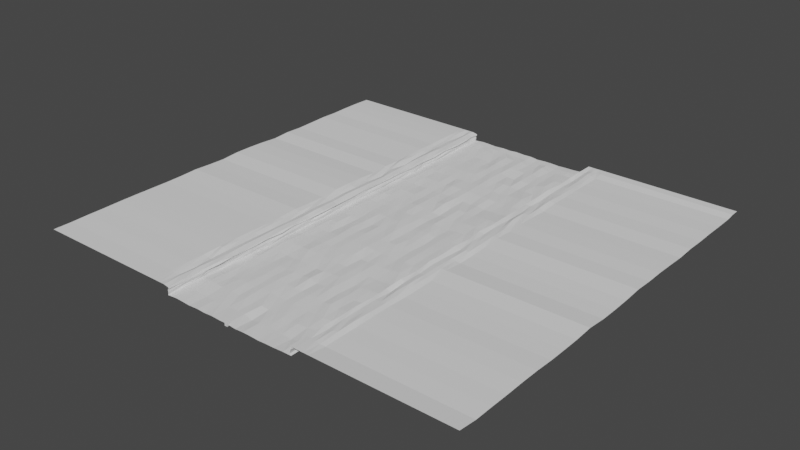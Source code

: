 # Source: flatLong.blend  (saved by Blender 2.90.8; exported with 4.5.12 LTS)
import bpy
from mathutils import Matrix  # noqa: F401  (used for matrix-valued properties, if any)

bpy.ops.wm.read_factory_settings(use_empty=True)
scene = bpy.context.scene
scene.name = 'Scene'

# ---- collections
col_collection = bpy.data.collections.new('Collection'); scene.collection.children.link(col_collection)

# ---- world
world_world = bpy.data.worlds.new('World'); scene.world = world_world
world_world.use_nodes = True; world_world.node_tree.nodes.clear()
_N = world_world.node_tree.nodes; _L = world_world.node_tree.links
n0 = _N.new('ShaderNodeOutputWorld'); n0.name = 'World Output'; n0.location = (300, 300)
n1 = _N.new('ShaderNodeBackground'); n1.name = 'Background'; n1.location = (10, 300)
n1.inputs[0].default_value = (0.05088, 0.05088, 0.05088, 1.0)
_L.new(n1.outputs[0], n0.inputs[0])
n0.is_active_output = True
world_world.color = (0.05088, 0.05088, 0.05088)
world_world.use_sun_shadow = False
world_world.sun_shadow_jitter_overblur = 0.0

# ---- meshes
me_cube_001 = bpy.data.meshes.new('Cube.001')
me_cube_001.from_pydata([(-1.0, -1.0, -1.0), (-1.0, -1.0, 1.0), (-1.0, 1.0, -1.0), (-1.0, 1.0, 1.0), (1.0, -1.0, -1.0), (1.0, -1.0, 1.0), (1.0, 1.0, -1.0), (1.0, 1.0, 1.0)], [], [(0, 1, 3, 2), (2, 3, 7, 6), (6, 7, 5, 4), (4, 5, 1, 0), (2, 6, 4, 0), (7, 3, 1, 5)])
_uv = me_cube_001.uv_layers.new(name='UVMap')
_uv.uv.foreach_set('vector', [0.375, 0.0, 0.625, 0.0, 0.625, 0.25, 0.375, 0.25, 0.375, 0.25, 0.625, 0.25, 0.625, 0.5, 0.375, 0.5, 0.375, 0.5, 0.625, 0.5, 0.625, 0.75, 0.375, 0.75, 0.375, 0.75, 0.625, 0.75, 0.625, 1.0, 0.375, 1.0, 0.125, 0.5, 0.375, 0.5, 0.375, 0.75, 0.125, 0.75, 0.625, 0.5, 0.875, 0.5, 0.875, 0.75, 0.625, 0.75])
me_cube_001.use_remesh_fix_poles = True
me_cube_001.use_remesh_preserve_attributes = False
me_cube_001.use_mirror_x = True
me_cube_001.update()
me_plane_001 = bpy.data.meshes.new('Plane.001')
me_plane_001.from_pydata([(50.18, -303.9, 0.1691), (-50.14, -303.9, 4.894), (-63.44, -303.9, 5.68), (49.5, -303.9, 6.171), (-50.87, -303.9, -0.5454), (63.1, -303.9, 6.171), (56.55, -303.9, 6.171), (-57.27, -303.9, 5.68), (0.0, -303.9, 0.0), (24.57, -303.9, -0.681), (-53.87, -303.9, 5.68), (-60.67, -303.9, 5.68), (52.73, -303.9, 6.171), (59.58, -303.9, 6.171), (-24.97, -303.9, -0.007922), (30.27, -303.9, -0.4052), (37.18, -303.9, -0.292), (43.67, -303.9, 0.1162), (6.199, -303.9, -0.7279), (12.58, -303.9, -0.3395), (18.18, -303.9, -0.3658), (-18.99, -303.9, -0.3053), (-12.84, -303.9, 0.1388), (-6.22, -303.9, -0.1648), (-43.73, -303.9, 0.07857), (-38.17, -303.9, -0.1235), (-32.3, -303.9, -0.4516), (50.18, 0.0, 0.1691), (-50.14, 0.0, 4.894), (-63.44, 0.0, 5.68), (49.5, 0.0, 6.171), (-50.87, 0.0, -0.5454), (63.1, 0.0, 6.171), (56.55, 0.0, 6.171), (-57.27, 0.0, 5.68), (0.0, 0.0, 0.0), (24.57, 0.0, -0.681), (-53.87, 0.0, 5.68), (-60.67, 0.0, 5.68), (52.73, 0.0, 6.171), (59.58, 0.0, 6.171), (-24.97, 0.0, -0.007922), (30.27, 0.0, -0.4052), (37.18, 0.0, -0.292), (43.67, 0.0, 0.1162), (6.199, 0.0, -0.7279), (12.58, 0.0, -0.3395), (18.18, 0.0, -0.3658), (-18.99, 0.0, -0.3053), (-12.84, 0.0, 0.1388), (-6.22, 0.0, -0.1648), (-43.73, 0.0, 0.07857), (-38.17, 0.0, -0.1235), (-32.3, 0.0, -0.4516), (-12.72, -13.13, 0.2242), (-12.65, -27.26, 0.2734), (-12.37, -40.11, -0.04284), (-13.29, -52.26, 0.05844), (-13.34, -65.67, -0.2124), (-13.34, -79.54, 0.6749), (-13.22, -92.38, -0.4579), (-12.92, -105.6, 0.1488), (-12.69, -119.1, 0.6609), (-12.85, -132.0, 0.06557), (-12.61, -146.2, 0.02041), (-12.77, -158.6, 0.03221), (-12.85, -171.8, 0.1212), (-12.73, -185.1, 0.1479), (-12.99, -197.8, -0.06449), (-12.77, -211.9, -0.4658), (-12.79, -225.2, -0.258), (-12.48, -238.0, 0.2614), (-13.27, -250.9, 0.3272), (-13.24, -264.7, 0.232), (-12.55, -277.1, 0.2614), (-13.48, -290.5, -0.5445), (-19.07, -290.6, -0.01149), (-18.76, -277.5, -0.6228), (-18.34, -265.0, -0.1557), (-19.04, -251.1, -0.1827), (-18.96, -237.8, -0.2472), (-19.55, -224.9, 0.1741), (-19.08, -211.5, -0.04387), (-18.61, -198.4, -0.4141), (-18.99, -185.0, -0.2899), (-19.35, -172.2, -0.3929), (-18.63, -158.4, -0.949), (-18.48, -144.9, 0.009857), (-19.05, -132.3, -0.5635), (-18.88, -118.6, -0.1378), (-18.93, -105.8, -0.4099), (-19.49, -92.58, -0.5068), (-19.03, -79.63, -0.5534), (-18.99, -66.07, -0.3051), (-18.43, -52.28, 0.1875), (-18.98, -39.65, -0.3053), (-18.68, -26.81, -1.002), (-18.36, -12.76, -0.1815), (0.6038, -13.6, 0.4094), (0.318, -26.5, 0.3939), (-0.4915, -39.36, -0.02958), (-0.3623, -53.07, 0.4945), (0.006143, -66.06, 0.2222), (0.6342, -79.33, 0.2804), (0.3441, -93.0, 0.2009), (-0.1139, -105.5, 0.6411), (0.3825, -119.4, -0.5451), (0.5909, -132.2, -0.09649), (0.01719, -144.5, -0.0625), (-0.05201, -159.2, 0.5798), (0.02827, -171.9, -0.006133), (-0.4627, -184.8, 0.06849), (-0.02971, -198.2, -0.01185), (-0.1501, -211.7, -0.48), (-0.01677, -225.1, -0.3105), (0.586, -237.5, 0.6982), (0.5247, -251.0, -0.1265), (0.3201, -264.2, -0.6397), (0.6651, -277.8, 0.1956), (-0.4222, -290.4, -0.09421), (-6.174, -290.5, -0.2406), (-5.906, -277.0, -0.3213), (-6.071, -263.9, 0.1141), (-5.769, -250.5, -0.1982), (-5.834, -237.5, -0.491), (-6.205, -225.2, -0.856), (-5.887, -211.2, -0.1216), (-6.13, -198.5, -0.07028), (-6.524, -185.1, 0.1085), (-6.276, -171.0, -0.1811), (-6.717, -158.5, -0.1752), (-6.52, -145.0, 0.547), (-6.632, -132.5, -0.05066), (-6.135, -118.5, 0.01749), (-6.061, -106.4, -0.4613), (-6.17, -92.51, -0.09319), (-5.362, -78.89, 0.06459), (-6.123, -66.02, -0.1352), (-6.58, -53.16, -0.4611), (-7.046, -40.06, -0.03075), (-6.194, -26.12, -0.5169), (-5.57, -13.96, -0.05049), (-24.67, -12.83, -0.5919), (-25.57, -26.54, -0.3432), (-25.01, -39.61, -0.05449), (-24.89, -52.84, 0.01533), (-24.84, -65.86, 0.0305), (-24.88, -79.17, -0.2319), (-25.03, -92.48, -0.07017), (-25.64, -106.0, -0.04058), (-25.04, -118.7, -0.424), (-24.73, -132.0, -0.1074), (-24.91, -145.3, -0.06692), (-24.91, -158.7, 0.1082), (-25.88, -171.6, 0.05818), (-24.89, -185.7, 0.003896), (-25.44, -199.1, -0.07936), (-24.96, -212.0, 0.6222), (-24.85, -225.0, -0.5995), (-25.21, -237.6, -0.04003), (-24.26, -250.8, 0.1428), (-25.04, -264.4, 0.006805), (-24.93, -277.5, -0.005067), (-24.96, -290.7, -0.1647), (-32.13, -290.7, -0.5875), (-32.93, -277.9, -0.1076), (-32.24, -263.7, -0.0787), (-32.21, -251.2, -0.5072), (-32.19, -237.7, -0.4151), (-32.33, -224.6, -0.8862), (-31.88, -211.3, -0.2782), (-32.38, -197.8, -0.4485), (-32.96, -184.3, -0.7224), (-32.69, -172.1, -1.247), (-31.55, -158.7, -0.6799), (-32.26, -145.5, -0.4773), (-32.29, -132.0, -0.4437), (-32.09, -118.4, -0.1097), (-32.4, -105.5, -0.02538), (-32.45, -92.34, -0.7383), (-31.76, -79.32, 0.2516), (-32.23, -66.1, -0.5266), (-32.34, -52.34, 0.1377), (-32.37, -39.54, -0.4418), (-32.67, -26.37, -0.5518), (-32.67, -13.2, 0.1774), (-50.92, -13.03, -0.1134), (-51.12, -26.2, -0.257), (-51.23, -40.23, -0.7663), (-50.59, -53.62, -0.2608), (-51.72, -65.94, -0.8756), (-50.33, -79.46, -0.6301), (-50.9, -92.41, -0.5586), (-51.52, -105.9, -0.7498), (-50.77, -119.0, -0.4914), (-50.8, -132.1, -0.4212), (-50.61, -145.2, -0.7864), (-50.9, -158.5, -0.5522), (-50.64, -172.3, -0.8758), (-50.96, -185.0, -0.5161), (-51.11, -198.5, -0.8898), (-50.8, -211.5, -0.6069), (-50.69, -224.8, -1.493), (-50.94, -237.9, -0.6339), (-50.95, -251.1, -0.4502), (-51.24, -264.1, -0.707), (-51.0, -278.2, 0.05012), (-50.54, -290.4, 0.1839), (-43.87, -13.08, 0.04292), (-43.64, -27.27, -0.1125), (-43.27, -39.95, -0.06283), (-43.24, -53.44, -0.2896), (-43.29, -65.36, 0.5874), (-43.8, -79.11, 0.08556), (-44.5, -92.92, 0.5065), (-43.61, -105.3, 0.008472), (-43.11, -118.9, 0.8091), (-43.68, -132.2, 0.0453), (-44.55, -144.9, 0.3565), (-42.92, -158.6, -0.2438), (-43.69, -171.8, 0.0444), (-43.75, -185.0, 0.09642), (-43.78, -198.1, -0.1291), (-44.42, -211.9, 0.5611), (-44.27, -224.9, 0.2181), (-43.99, -237.6, 0.1552), (-43.89, -250.9, -0.6258), (-43.17, -264.5, 0.1994), (-43.47, -278.0, 0.5842), (-43.48, -291.2, -0.1566), (-38.47, -12.81, -0.3055), (-38.08, -26.44, -0.1985), (-38.54, -40.36, 0.0631), (-38.16, -52.85, -0.1099), (-38.17, -66.1, -0.1288), (-37.44, -79.1, 0.06059), (-38.24, -92.43, -0.2833), (-38.12, -105.7, 0.4607), (-38.26, -118.9, -0.02076), (-38.13, -132.2, -0.1667), (-38.2, -144.7, -0.1988), (-38.18, -158.7, -0.1847), (-38.19, -171.5, 0.1187), (-38.21, -185.4, -0.6009), (-38.23, -198.2, -0.285), (-38.26, -211.3, -0.07102), (-37.7, -224.7, -0.09571), (-37.83, -238.6, -0.4913), (-38.25, -251.3, -0.3482), (-38.17, -264.6, -0.7443), (-38.28, -277.5, 0.2506), (-38.57, -290.6, -0.1214), (-50.21, -291.2, 5.453), (-50.93, -277.3, 4.927), (-50.46, -264.2, 5.1), (-49.5, -251.3, 4.375), (-49.95, -237.4, 4.766), (-50.25, -224.7, 4.816), (-50.43, -211.1, 5.155), (-50.26, -198.9, 5.278), (-50.7, -184.5, 4.332), (-50.11, -171.7, 4.816), (-49.8, -159.2, 4.32), (-49.58, -145.8, 4.289), (-50.11, -132.1, 4.694), (-50.01, -119.0, 4.967), (-50.15, -105.8, 4.843), (-49.9, -93.24, 5.178), (-50.17, -79.27, 4.911), (-50.11, -66.78, 5.309), (-50.3, -52.71, 4.786), (-50.0, -40.26, 5.12), (-49.89, -26.27, 5.042), (-50.31, -13.27, 4.848), (49.69, -13.05, 0.3611), (50.72, -26.53, 0.01196), (50.57, -39.58, 0.6043), (50.19, -52.82, 0.1885), (49.98, -66.34, 0.06438), (50.89, -79.34, -0.3255), (49.96, -92.28, -0.5712), (49.33, -106.2, 0.1093), (50.18, -118.9, 0.1859), (50.21, -132.1, 0.1339), (50.15, -145.5, 0.2549), (50.19, -158.4, -0.1244), (49.74, -172.1, -0.5159), (49.94, -184.7, 0.03949), (50.14, -198.2, 0.06975), (49.79, -211.5, 0.8233), (50.3, -224.5, -0.3327), (50.26, -237.6, -0.1758), (50.5, -251.3, 0.01831), (49.8, -264.5, 0.2325), (50.38, -277.2, 0.06642), (50.18, -290.7, 0.193), (43.57, -290.7, 0.1571), (43.26, -276.9, -0.1494), (43.51, -263.8, 0.0247), (43.86, -250.9, 0.4157), (43.67, -237.4, -0.6179), (43.51, -224.7, 0.1608), (43.5, -211.5, 0.09798), (43.3, -198.0, -0.707), (43.61, -185.5, 0.08036), (44.4, -171.4, 0.4838), (44.15, -158.4, 0.1284), (43.55, -144.9, -0.4799), (43.24, -131.7, 0.7819), (43.69, -118.9, 0.1266), (43.83, -105.9, 0.6324), (43.82, -92.91, 0.1764), (43.12, -79.39, -0.1495), (43.73, -66.48, -0.5395), (43.56, -52.69, 0.2738), (43.62, -39.6, 0.06526), (43.66, -26.02, 0.5438), (43.48, -13.31, 0.0323), (25.15, -13.5, -0.6585), (23.86, -26.49, -0.612), (24.79, -39.24, -0.7973), (24.33, -52.69, -1.071), (24.69, -65.67, -0.5998), (24.21, -79.08, -0.6234), (24.22, -93.14, -1.176), (25.34, -105.8, -0.5424), (24.27, -119.2, -0.3581), (24.23, -132.5, -1.152), (24.03, -146.1, -0.9781), (25.02, -158.4, -0.9207), (23.76, -172.0, -1.04), (24.36, -184.9, -0.9791), (24.46, -198.7, -0.513), (24.79, -211.6, -0.9204), (25.04, -225.1, -1.31), (24.67, -237.8, -0.7103), (25.03, -251.7, -0.3445), (24.85, -264.3, -0.5545), (24.92, -277.7, -0.6995), (25.07, -290.4, -0.621), (18.65, -289.9, -0.6363), (18.42, -277.5, -0.2088), (17.97, -264.7, -0.4591), (18.45, -251.5, -0.2266), (17.88, -237.4, 0.3107), (18.32, -223.9, -0.2279), (17.74, -211.3, -0.6492), (18.18, -198.2, -0.3667), (17.74, -185.2, -0.3901), (17.98, -171.0, -0.6819), (18.21, -158.5, -0.3709), (18.05, -145.6, 0.1102), (18.17, -132.8, -0.8639), (18.92, -119.0, -0.9204), (18.28, -106.0, -0.5025), (18.22, -92.28, -0.3785), (18.44, -78.84, -0.1266), (18.13, -66.79, -0.7908), (17.75, -53.07, -0.3493), (18.23, -40.42, 0.05711), (17.83, -25.56, -0.416), (17.94, -13.01, 0.3524), (-54.2, -12.91, 5.861), (-53.89, -26.44, 5.657), (-53.94, -39.68, 5.474), (-53.72, -53.06, 6.361), (-54.68, -65.77, 5.836), (-53.51, -79.29, 6.403), (-53.83, -92.52, 5.702), (-53.26, -106.0, 5.67), (-53.93, -118.9, 5.493), (-53.82, -132.1, 5.72), (-53.85, -145.8, 5.956), (-54.35, -157.9, 5.141), (-53.71, -172.0, 5.748), (-53.35, -185.7, 5.631), (-53.82, -198.5, 5.609), (-54.37, -211.7, 5.583), (-53.87, -224.6, 5.676), (-54.06, -238.0, 5.53), (-53.32, -250.9, 5.5), (-53.95, -263.9, 5.251), (-53.86, -277.5, 5.927), (-54.83, -290.5, 5.528), (-57.24, -290.8, 4.865), (-56.94, -277.5, 4.454), (-57.54, -264.9, 4.587), (-57.63, -250.8, 4.843), (-57.25, -237.9, 4.864), (-57.4, -224.1, 4.671), (-57.13, -211.6, 4.779), (-56.62, -197.9, 5.055), (-58.05, -184.8, 4.457), (-57.33, -171.7, 5.093), (-57.41, -158.5, 4.677), (-58.03, -144.9, 4.773), (-57.24, -132.0, 5.024), (-57.71, -119.1, 4.693), (-56.89, -105.2, 4.134), (-58.01, -92.63, 5.138), (-56.57, -79.25, 4.288), (-57.69, -66.33, 4.511), (-57.37, -52.71, 4.936), (-57.67, -39.76, 5.0), (-58.1, -26.31, 5.101), (-57.17, -13.24, 4.693), (30.22, -13.21, -0.4654), (30.01, -26.4, -0.6705), (30.39, -39.64, -0.4247), (30.14, -53.08, -0.4173), (30.44, -65.71, -0.2083), (31.08, -79.14, -0.7469), (29.84, -92.47, -0.963), (30.11, -105.3, -0.1623), (29.91, -119.4, -0.003255), (30.72, -131.7, -0.5997), (29.74, -145.2, -0.4334), (30.25, -158.4, -0.2845), (30.42, -172.3, -0.3153), (30.28, -184.8, -0.3965), (30.33, -198.2, -0.4384), (31.0, -211.6, -1.002), (29.78, -224.8, -0.6594), (30.33, -237.7, -0.4129), (30.39, -251.5, 0.3989), (30.28, -264.2, -0.4098), (29.81, -278.2, -0.2355), (30.47, -290.8, -0.6801), (37.32, -13.07, -0.1854), (37.79, -26.53, 0.3712), (36.94, -39.16, 0.3272), (36.96, -52.5, -0.6549), (36.81, -65.94, 0.5096), (37.91, -79.75, 0.01883), (37.57, -93.07, -0.5929), (37.33, -105.2, 0.1691), (36.79, -119.4, 0.3922), (37.19, -132.1, -0.3009), (37.1, -145.4, -0.2944), (37.4, -158.6, -0.131), (37.03, -171.7, -0.3346), (37.24, -185.3, -0.6189), (37.2, -197.6, 0.1247), (36.91, -211.7, -0.6915), (37.17, -224.6, -0.3311), (37.08, -238.6, -0.6257), (36.55, -251.4, -0.3554), (37.0, -264.8, 0.3009), (37.2, -277.5, -0.2206), (37.56, -290.9, -1.085), (-60.69, -13.53, 5.716), (-60.79, -26.36, 5.354), (-60.35, -39.71, 5.006), (-60.62, -53.19, 5.621), (-60.22, -66.18, 5.515), (-60.78, -79.85, 6.27), (-60.43, -92.73, 5.001), (-60.57, -105.8, 5.405), (-60.44, -119.1, 5.029), (-60.19, -132.6, 5.876), (-60.12, -145.7, 5.413), (-60.72, -158.3, 5.599), (-60.45, -171.6, 5.137), (-59.81, -185.2, 5.792), (-60.75, -198.3, 5.632), (-60.59, -210.7, 5.909), (-60.73, -224.6, 5.53), (-60.62, -237.9, 5.511), (-60.99, -251.4, 6.361), (-60.29, -264.0, 4.75), (-60.64, -277.5, 5.468), (-60.67, -290.6, 5.468), (-63.44, -290.0, 5.618), (-63.44, -277.2, 5.889), (-63.44, -264.6, 5.927), (-63.44, -251.0, 6.146), (-63.44, -238.2, 6.194), (-63.44, -223.8, 6.096), (-63.44, -210.6, 5.988), (-63.44, -199.0, 6.145), (-63.44, -184.6, 6.598), (-63.44, -171.7, 6.0), (-63.44, -158.5, 5.679), (-63.44, -144.9, 6.594), (-63.44, -131.6, 6.506), (-63.44, -119.1, 6.109), (-63.44, -105.7, 5.25), (-63.44, -92.38, 6.034), (-63.44, -78.83, 5.547), (-63.44, -65.85, 5.843), (-63.44, -52.08, 6.171), (-63.44, -38.99, 5.851), (-63.44, -26.5, 6.126), (-63.44, -13.92, 6.088), (6.672, -13.84, -0.7626), (6.212, -26.68, -0.1326), (6.165, -39.69, -0.7684), (6.183, -53.09, -0.56), (6.105, -66.17, 0.009095), (5.984, -79.13, -0.1355), (6.21, -92.52, -0.7178), (6.013, -106.0, -1.06), (6.421, -119.1, -1.365), (5.9, -131.9, -0.8724), (6.122, -145.3, -0.8452), (6.139, -158.5, -0.7531), (6.304, -171.8, -0.07071), (6.837, -185.1, -0.2701), (6.408, -197.8, -1.266), (6.058, -211.8, -0.7907), (6.9, -224.5, -0.2494), (6.325, -238.2, -0.9575), (6.248, -251.1, -0.666), (6.178, -264.1, -0.7751), (6.187, -277.5, -0.7081), (5.985, -290.7, -1.605), (56.09, -12.64, 6.472), (56.65, -25.75, 5.907), (56.75, -39.79, 5.815), (56.3, -53.07, 5.679), (56.71, -65.77, 5.893), (57.2, -79.41, 5.237), (56.03, -92.13, 6.157), (56.48, -105.6, 6.819), (57.03, -119.6, 5.994), (55.97, -132.1, 5.971), (56.19, -145.0, 5.789), (57.39, -158.5, 6.253), (56.76, -171.8, 6.001), (56.57, -184.9, 6.079), (56.54, -198.2, 5.865), (56.72, -210.6, 6.375), (56.18, -224.6, 6.14), (56.59, -238.0, 5.687), (56.4, -251.1, 5.754), (55.83, -264.0, 5.496), (56.59, -277.5, 5.969), (56.61, -291.3, 5.921), (52.82, -290.8, 5.835), (52.9, -277.0, 5.116), (52.68, -264.5, 5.516), (52.47, -251.0, 5.424), (52.62, -237.4, 5.547), (52.93, -225.1, 4.711), (52.73, -211.4, 5.476), (52.87, -198.1, 5.409), (52.34, -185.6, 5.673), (52.72, -171.8, 5.588), (53.55, -158.0, 5.349), (53.05, -144.7, 5.89), (52.64, -132.2, 5.405), (52.73, -119.1, 5.694), (53.08, -105.0, 5.183), (53.66, -92.15, 5.489), (52.44, -79.26, 5.222), (52.8, -66.11, 4.909), (52.61, -53.17, 5.264), (52.42, -39.73, 5.259), (52.31, -26.43, 4.616), (52.72, -13.23, 5.506), (13.05, -13.64, -0.8913), (12.4, -26.62, -0.4822), (12.24, -39.63, -1.192), (12.35, -52.29, 0.0009059), (12.43, -66.1, -0.4506), (12.64, -79.1, -0.2972), (12.71, -92.52, -1.139), (12.55, -105.3, -0.2929), (12.55, -119.0, -0.4697), (12.44, -132.6, -0.1525), (12.73, -145.9, -0.1026), (13.4, -158.7, -0.5292), (12.13, -171.6, -0.05355), (12.53, -185.0, -0.4652), (12.04, -198.5, -1.059), (12.37, -211.3, -0.3801), (12.53, -224.7, -0.0174), (13.33, -237.4, -0.3566), (12.95, -251.3, -0.1515), (12.82, -264.6, -0.2985), (12.1, -277.9, -0.715), (12.62, -290.7, -0.333), (49.1, -290.1, 5.614), (49.58, -277.5, 6.218), (49.67, -263.9, 5.91), (49.69, -251.8, 6.29), (50.2, -237.6, 5.999), (49.6, -224.4, 5.943), (50.12, -211.6, 6.884), (50.04, -197.5, 5.679), (49.44, -184.6, 6.79), (49.98, -172.2, 6.551), (49.6, -158.3, 6.873), (50.26, -145.4, 6.075), (48.94, -132.9, 6.49), (50.35, -119.0, 6.636), (49.72, -105.7, 6.301), (49.24, -92.76, 5.743), (49.19, -79.68, 5.922), (49.76, -66.71, 6.607), (49.26, -52.4, 6.672), (50.15, -39.75, 6.117), (49.46, -26.71, 5.836), (49.38, -13.42, 6.223), (63.1, -13.03, 5.251), (63.1, -27.16, 5.166), (63.1, -39.35, 5.355), (63.1, -52.34, 5.123), (63.1, -66.14, 5.423), (63.1, -79.52, 4.799), (63.1, -92.58, 5.325), (63.1, -106.4, 5.663), (63.1, -118.8, 5.464), (63.1, -132.1, 5.963), (63.1, -145.8, 4.993), (63.1, -158.5, 4.598), (63.1, -171.1, 4.564), (63.1, -185.3, 5.752), (63.1, -199.0, 4.833), (63.1, -211.6, 4.634), (63.1, -224.1, 4.602), (63.1, -237.0, 5.106), (63.1, -251.1, 5.164), (63.1, -264.7, 4.893), (63.1, -277.3, 4.955), (63.1, -290.6, 4.778), (59.93, -291.4, 5.505), (59.59, -277.5, 5.918), (59.47, -264.3, 6.291), (59.57, -251.0, 5.94), (59.87, -238.2, 5.868), (59.56, -224.6, 5.932), (59.08, -211.6, 5.734), (59.6, -198.2, 5.655), (59.58, -185.0, 5.908), (59.92, -171.5, 5.225), (59.75, -158.4, 5.935), (59.59, -145.2, 5.829), (59.53, -132.4, 6.125), (59.34, -118.8, 6.426), (59.46, -105.8, 5.716), (59.57, -92.5, 5.927), (59.41, -78.94, 6.098), (59.22, -66.13, 6.345), (59.57, -52.93, 5.91), (59.64, -39.48, 5.749), (60.44, -26.0, 5.761), (59.26, -12.91, 6.123), (-18.55, -6.294, -0.158), (-5.703, -7.819, 0.02695), (-32.93, -6.013, -0.2175), (-50.6, -6.528, 4.274), (43.49, -6.585, 0.08418), (18.05, -6.36, -0.07995), (-57.0, -7.509, 4.678), (-63.44, -6.984, 5.938), (52.71, -6.601, 5.481), (49.55, -6.816, 6.206), (59.27, -6.105, 5.825), (-12.71, -7.037, -0.4232), (0.3451, -7.384, -0.1921), (-25.25, -6.232, -0.1116), (-51.3, -6.959, -0.2362), (-43.51, -6.2, 0.1833), (-38.4, -6.297, 0.07931), (50.16, -6.591, -0.05245), (25.5, -7.475, -0.5202), (-54.08, -6.524, 5.893), (30.27, -6.609, -0.3772), (36.69, -6.806, 0.2408), (-60.78, -6.817, 5.863), (6.811, -7.115, -0.8541), (56.31, -6.342, 6.186), (12.45, -7.275, -0.703), (63.1, -6.389, 6.171), (-163.2, -303.9, 5.68), (162.8, -303.9, 6.171), (-163.2, 0.0, 5.68), (162.8, 0.0, 6.171), (-163.2, -290.0, 5.618), (-163.2, -277.2, 5.889), (-163.2, -264.6, 5.927), (-163.2, -251.0, 6.146), (-163.2, -238.2, 6.194), (-163.2, -223.8, 6.096), (-163.2, -210.6, 5.988), (-163.2, -199.0, 6.145), (-163.2, -184.6, 6.598), (-163.2, -171.7, 6.0), (-163.2, -158.5, 5.679), (-163.2, -144.9, 6.594), (-163.2, -131.6, 6.506), (-163.2, -119.1, 6.109), (-163.2, -105.7, 5.25), (-163.2, -92.38, 6.034), (-163.2, -78.83, 5.547), (-163.2, -65.85, 5.843), (-163.2, -52.08, 6.171), (-163.2, -38.99, 5.851), (-163.2, -26.5, 6.126), (-163.2, -13.92, 6.088), (162.8, -13.03, 5.251), (162.8, -27.16, 5.166), (162.8, -39.35, 5.355), (162.8, -52.34, 5.123), (162.8, -66.14, 5.423), (162.8, -79.52, 4.799), (162.8, -92.58, 5.325), (162.8, -106.4, 5.663), (162.8, -118.8, 5.464), (162.8, -132.1, 5.963), (162.8, -145.8, 4.993), (162.8, -158.5, 4.598), (162.8, -171.1, 4.564), (162.8, -185.3, 5.752), (162.8, -199.0, 4.833), (162.8, -211.6, 4.634), (162.8, -224.1, 4.602), (162.8, -237.0, 5.106), (162.8, -251.1, 5.164), (162.8, -264.7, 4.893), (162.8, -277.3, 4.955), (162.8, -290.6, 4.778), (-163.2, -6.984, 5.938), (162.8, -6.389, 6.171)], [], [(659, 49, 48, 648), (660, 35, 50, 649), (649, 50, 49, 659), (661, 41, 53, 650), (663, 51, 31, 662), (664, 52, 51, 663), (665, 27, 44, 652), (650, 53, 52, 664), (666, 36, 47, 653), (667, 37, 34, 654), (668, 42, 36, 666), (651, 28, 37, 667), (669, 43, 42, 668), (670, 38, 29, 655), (652, 44, 43, 669), (654, 34, 38, 670), (671, 45, 35, 660), (672, 33, 39, 656), (673, 46, 45, 671), (656, 39, 30, 657), (653, 47, 46, 673), (674, 32, 40, 658), (648, 48, 41, 661), (658, 40, 33, 672), (13, 626, 537, 6), (626, 627, 536, 537), (627, 628, 535, 536), (628, 629, 534, 535), (629, 630, 533, 534), (630, 631, 532, 533), (631, 632, 531, 532), (632, 633, 530, 531), (633, 634, 529, 530), (634, 635, 528, 529), (635, 636, 527, 528), (636, 637, 526, 527), (637, 638, 525, 526), (638, 639, 524, 525), (639, 640, 523, 524), (640, 641, 522, 523), (641, 642, 521, 522), (642, 643, 520, 521), (643, 644, 519, 520), (644, 645, 518, 519), (645, 646, 517, 518), (646, 647, 516, 517), (21, 76, 163, 14), (76, 77, 162, 163), (77, 78, 161, 162), (78, 79, 160, 161), (79, 80, 159, 160), (80, 81, 158, 159), (81, 82, 157, 158), (82, 83, 156, 157), (83, 84, 155, 156), (84, 85, 154, 155), (85, 86, 153, 154), (86, 87, 152, 153), (87, 88, 151, 152), (88, 89, 150, 151), (89, 90, 149, 150), (90, 91, 148, 149), (91, 92, 147, 148), (92, 93, 146, 147), (93, 94, 145, 146), (94, 95, 144, 145), (95, 96, 143, 144), (96, 97, 142, 143), (5, 625, 626, 13), (625, 624, 627, 626), (624, 623, 628, 627), (623, 622, 629, 628), (622, 621, 630, 629), (621, 620, 631, 630), (620, 619, 632, 631), (619, 618, 633, 632), (618, 617, 634, 633), (617, 616, 635, 634), (616, 615, 636, 635), (615, 614, 637, 636), (614, 613, 638, 637), (613, 612, 639, 638), (612, 611, 640, 639), (611, 610, 641, 640), (610, 609, 642, 641), (609, 608, 643, 642), (608, 607, 644, 643), (607, 606, 645, 644), (606, 605, 646, 645), (605, 604, 647, 646), (20, 340, 581, 19), (340, 341, 580, 581), (341, 342, 579, 580), (342, 343, 578, 579), (343, 344, 577, 578), (344, 345, 576, 577), (345, 346, 575, 576), (346, 347, 574, 575), (347, 348, 573, 574), (348, 349, 572, 573), (349, 350, 571, 572), (350, 351, 570, 571), (351, 352, 569, 570), (352, 353, 568, 569), (353, 354, 567, 568), (354, 355, 566, 567), (355, 356, 565, 566), (356, 357, 564, 565), (357, 358, 563, 564), (358, 359, 562, 563), (359, 360, 561, 562), (360, 361, 560, 561), (12, 538, 582, 3), (538, 539, 583, 582), (539, 540, 584, 583), (540, 541, 585, 584), (541, 542, 586, 585), (542, 543, 587, 586), (543, 544, 588, 587), (544, 545, 589, 588), (545, 546, 590, 589), (546, 547, 591, 590), (547, 548, 592, 591), (548, 549, 593, 592), (549, 550, 594, 593), (550, 551, 595, 594), (551, 552, 596, 595), (552, 553, 597, 596), (553, 554, 598, 597), (554, 555, 599, 598), (555, 556, 600, 599), (556, 557, 601, 600), (557, 558, 602, 601), (558, 559, 603, 602), (19, 581, 515, 18), (581, 580, 514, 515), (580, 579, 513, 514), (579, 578, 512, 513), (578, 577, 511, 512), (577, 576, 510, 511), (576, 575, 509, 510), (575, 574, 508, 509), (574, 573, 507, 508), (573, 572, 506, 507), (572, 571, 505, 506), (571, 570, 504, 505), (570, 569, 503, 504), (569, 568, 502, 503), (568, 567, 501, 502), (567, 566, 500, 501), (566, 565, 499, 500), (565, 564, 498, 499), (564, 563, 497, 498), (563, 562, 496, 497), (562, 561, 495, 496), (561, 560, 494, 495), (6, 537, 538, 12), (537, 536, 539, 538), (536, 535, 540, 539), (535, 534, 541, 540), (534, 533, 542, 541), (533, 532, 543, 542), (532, 531, 544, 543), (531, 530, 545, 544), (530, 529, 546, 545), (529, 528, 547, 546), (528, 527, 548, 547), (527, 526, 549, 548), (526, 525, 550, 549), (525, 524, 551, 550), (524, 523, 552, 551), (523, 522, 553, 552), (522, 521, 554, 553), (521, 520, 555, 554), (520, 519, 556, 555), (519, 518, 557, 556), (518, 517, 558, 557), (517, 516, 559, 558), (18, 515, 119, 8), (515, 514, 118, 119), (514, 513, 117, 118), (513, 512, 116, 117), (512, 511, 115, 116), (511, 510, 114, 115), (510, 509, 113, 114), (509, 508, 112, 113), (508, 507, 111, 112), (507, 506, 110, 111), (506, 505, 109, 110), (505, 504, 108, 109), (504, 503, 107, 108), (503, 502, 106, 107), (502, 501, 105, 106), (501, 500, 104, 105), (500, 499, 103, 104), (499, 498, 102, 103), (498, 497, 101, 102), (497, 496, 100, 101), (496, 495, 99, 100), (495, 494, 98, 99), (7, 384, 471, 11), (384, 385, 470, 471), (385, 386, 469, 470), (386, 387, 468, 469), (387, 388, 467, 468), (388, 389, 466, 467), (389, 390, 465, 466), (390, 391, 464, 465), (391, 392, 463, 464), (392, 393, 462, 463), (393, 394, 461, 462), (394, 395, 460, 461), (395, 396, 459, 460), (396, 397, 458, 459), (397, 398, 457, 458), (398, 399, 456, 457), (399, 400, 455, 456), (400, 401, 454, 455), (401, 402, 453, 454), (402, 403, 452, 453), (403, 404, 451, 452), (404, 405, 450, 451), (17, 296, 449, 16), (296, 297, 448, 449), (297, 298, 447, 448), (298, 299, 446, 447), (299, 300, 445, 446), (300, 301, 444, 445), (301, 302, 443, 444), (302, 303, 442, 443), (303, 304, 441, 442), (304, 305, 440, 441), (305, 306, 439, 440), (306, 307, 438, 439), (307, 308, 437, 438), (308, 309, 436, 437), (309, 310, 435, 436), (310, 311, 434, 435), (311, 312, 433, 434), (312, 313, 432, 433), (313, 314, 431, 432), (314, 315, 430, 431), (315, 316, 429, 430), (316, 317, 428, 429), (11, 471, 472, 2), (471, 470, 473, 472), (470, 469, 474, 473), (469, 468, 475, 474), (468, 467, 476, 475), (467, 466, 477, 476), (466, 465, 478, 477), (465, 464, 479, 478), (464, 463, 480, 479), (463, 462, 481, 480), (462, 461, 482, 481), (461, 460, 483, 482), (460, 459, 484, 483), (459, 458, 485, 484), (458, 457, 486, 485), (457, 456, 487, 486), (456, 455, 488, 487), (455, 454, 489, 488), (454, 453, 490, 489), (453, 452, 491, 490), (452, 451, 492, 491), (451, 450, 493, 492), (16, 449, 427, 15), (449, 448, 426, 427), (448, 447, 425, 426), (447, 446, 424, 425), (446, 445, 423, 424), (445, 444, 422, 423), (444, 443, 421, 422), (443, 442, 420, 421), (442, 441, 419, 420), (441, 440, 418, 419), (440, 439, 417, 418), (439, 438, 416, 417), (438, 437, 415, 416), (437, 436, 414, 415), (436, 435, 413, 414), (435, 434, 412, 413), (434, 433, 411, 412), (433, 432, 410, 411), (432, 431, 409, 410), (431, 430, 408, 409), (430, 429, 407, 408), (429, 428, 406, 407), (1, 252, 383, 10), (252, 253, 382, 383), (253, 254, 381, 382), (254, 255, 380, 381), (255, 256, 379, 380), (256, 257, 378, 379), (257, 258, 377, 378), (258, 259, 376, 377), (259, 260, 375, 376), (260, 261, 374, 375), (261, 262, 373, 374), (262, 263, 372, 373), (263, 264, 371, 372), (264, 265, 370, 371), (265, 266, 369, 370), (266, 267, 368, 369), (267, 268, 367, 368), (268, 269, 366, 367), (269, 270, 365, 366), (270, 271, 364, 365), (271, 272, 363, 364), (272, 273, 362, 363), (15, 427, 339, 9), (427, 426, 338, 339), (426, 425, 337, 338), (425, 424, 336, 337), (424, 423, 335, 336), (423, 422, 334, 335), (422, 421, 333, 334), (421, 420, 332, 333), (420, 419, 331, 332), (419, 418, 330, 331), (418, 417, 329, 330), (417, 416, 328, 329), (416, 415, 327, 328), (415, 414, 326, 327), (414, 413, 325, 326), (413, 412, 324, 325), (412, 411, 323, 324), (411, 410, 322, 323), (410, 409, 321, 322), (409, 408, 320, 321), (408, 407, 319, 320), (407, 406, 318, 319), (10, 383, 384, 7), (383, 382, 385, 384), (382, 381, 386, 385), (381, 380, 387, 386), (380, 379, 388, 387), (379, 378, 389, 388), (378, 377, 390, 389), (377, 376, 391, 390), (376, 375, 392, 391), (375, 374, 393, 392), (374, 373, 394, 393), (373, 372, 395, 394), (372, 371, 396, 395), (371, 370, 397, 396), (370, 369, 398, 397), (369, 368, 399, 398), (368, 367, 400, 399), (367, 366, 401, 400), (366, 365, 402, 401), (365, 364, 403, 402), (364, 363, 404, 403), (363, 362, 405, 404), (9, 339, 340, 20), (339, 338, 341, 340), (338, 337, 342, 341), (337, 336, 343, 342), (336, 335, 344, 343), (335, 334, 345, 344), (334, 333, 346, 345), (333, 332, 347, 346), (332, 331, 348, 347), (331, 330, 349, 348), (330, 329, 350, 349), (329, 328, 351, 350), (328, 327, 352, 351), (327, 326, 353, 352), (326, 325, 354, 353), (325, 324, 355, 354), (324, 323, 356, 355), (323, 322, 357, 356), (322, 321, 358, 357), (321, 320, 359, 358), (320, 319, 360, 359), (319, 318, 361, 360), (26, 164, 251, 25), (164, 165, 250, 251), (165, 166, 249, 250), (166, 167, 248, 249), (167, 168, 247, 248), (168, 169, 246, 247), (169, 170, 245, 246), (170, 171, 244, 245), (171, 172, 243, 244), (172, 173, 242, 243), (173, 174, 241, 242), (174, 175, 240, 241), (175, 176, 239, 240), (176, 177, 238, 239), (177, 178, 237, 238), (178, 179, 236, 237), (179, 180, 235, 236), (180, 181, 234, 235), (181, 182, 233, 234), (182, 183, 232, 233), (183, 184, 231, 232), (184, 185, 230, 231), (0, 295, 296, 17), (295, 294, 297, 296), (294, 293, 298, 297), (293, 292, 299, 298), (292, 291, 300, 299), (291, 290, 301, 300), (290, 289, 302, 301), (289, 288, 303, 302), (288, 287, 304, 303), (287, 286, 305, 304), (286, 285, 306, 305), (285, 284, 307, 306), (284, 283, 308, 307), (283, 282, 309, 308), (282, 281, 310, 309), (281, 280, 311, 310), (280, 279, 312, 311), (279, 278, 313, 312), (278, 277, 314, 313), (277, 276, 315, 314), (276, 275, 316, 315), (275, 274, 317, 316), (25, 251, 229, 24), (251, 250, 228, 229), (250, 249, 227, 228), (249, 248, 226, 227), (248, 247, 225, 226), (247, 246, 224, 225), (246, 245, 223, 224), (245, 244, 222, 223), (244, 243, 221, 222), (243, 242, 220, 221), (242, 241, 219, 220), (241, 240, 218, 219), (240, 239, 217, 218), (239, 238, 216, 217), (238, 237, 215, 216), (237, 236, 214, 215), (236, 235, 213, 214), (235, 234, 212, 213), (234, 233, 211, 212), (233, 232, 210, 211), (232, 231, 209, 210), (231, 230, 208, 209), (24, 229, 207, 4), (229, 228, 206, 207), (228, 227, 205, 206), (227, 226, 204, 205), (226, 225, 203, 204), (225, 224, 202, 203), (224, 223, 201, 202), (223, 222, 200, 201), (222, 221, 199, 200), (221, 220, 198, 199), (220, 219, 197, 198), (219, 218, 196, 197), (218, 217, 195, 196), (217, 216, 194, 195), (216, 215, 193, 194), (215, 214, 192, 193), (214, 213, 191, 192), (213, 212, 190, 191), (212, 211, 189, 190), (211, 210, 188, 189), (210, 209, 187, 188), (209, 208, 186, 187), (14, 163, 164, 26), (163, 162, 165, 164), (162, 161, 166, 165), (161, 160, 167, 166), (160, 159, 168, 167), (159, 158, 169, 168), (158, 157, 170, 169), (157, 156, 171, 170), (156, 155, 172, 171), (155, 154, 173, 172), (154, 153, 174, 173), (153, 152, 175, 174), (152, 151, 176, 175), (151, 150, 177, 176), (150, 149, 178, 177), (149, 148, 179, 178), (148, 147, 180, 179), (147, 146, 181, 180), (146, 145, 182, 181), (145, 144, 183, 182), (144, 143, 184, 183), (143, 142, 185, 184), (23, 120, 75, 22), (120, 121, 74, 75), (121, 122, 73, 74), (122, 123, 72, 73), (123, 124, 71, 72), (124, 125, 70, 71), (125, 126, 69, 70), (126, 127, 68, 69), (127, 128, 67, 68), (128, 129, 66, 67), (129, 130, 65, 66), (130, 131, 64, 65), (131, 132, 63, 64), (132, 133, 62, 63), (133, 134, 61, 62), (134, 135, 60, 61), (135, 136, 59, 60), (136, 137, 58, 59), (137, 138, 57, 58), (138, 139, 56, 57), (139, 140, 55, 56), (140, 141, 54, 55), (8, 119, 120, 23), (119, 118, 121, 120), (118, 117, 122, 121), (117, 116, 123, 122), (116, 115, 124, 123), (115, 114, 125, 124), (114, 113, 126, 125), (113, 112, 127, 126), (112, 111, 128, 127), (111, 110, 129, 128), (110, 109, 130, 129), (109, 108, 131, 130), (108, 107, 132, 131), (107, 106, 133, 132), (106, 105, 134, 133), (105, 104, 135, 134), (104, 103, 136, 135), (103, 102, 137, 136), (102, 101, 138, 137), (101, 100, 139, 138), (100, 99, 140, 139), (99, 98, 141, 140), (22, 75, 76, 21), (75, 74, 77, 76), (74, 73, 78, 77), (73, 72, 79, 78), (72, 71, 80, 79), (71, 70, 81, 80), (70, 69, 82, 81), (69, 68, 83, 82), (68, 67, 84, 83), (67, 66, 85, 84), (66, 65, 86, 85), (65, 64, 87, 86), (64, 63, 88, 87), (63, 62, 89, 88), (62, 61, 90, 89), (61, 60, 91, 90), (60, 59, 92, 91), (59, 58, 93, 92), (58, 57, 94, 93), (57, 56, 95, 94), (56, 55, 96, 95), (55, 54, 97, 96), (647, 658, 672, 516), (97, 648, 661, 142), (604, 674, 658, 647), (361, 653, 673, 560), (559, 656, 657, 603), (560, 673, 671, 494), (516, 672, 656, 559), (494, 671, 660, 98), (405, 654, 670, 450), (317, 652, 669, 428), (450, 670, 655, 493), (428, 669, 668, 406), (273, 651, 667, 362), (406, 668, 666, 318), (362, 667, 654, 405), (318, 666, 653, 361), (185, 650, 664, 230), (274, 665, 652, 317), (230, 664, 663, 208), (208, 663, 662, 186), (142, 661, 650, 185), (141, 649, 659, 54), (98, 660, 649, 141), (54, 659, 648, 97), (605, 702, 701, 604), (619, 716, 715, 618), (485, 692, 691, 484), (606, 703, 702, 605), (472, 679, 675, 2), (620, 717, 716, 619), (486, 693, 692, 485), (674, 724, 678, 32), (473, 680, 679, 472), (607, 704, 703, 606), (621, 718, 717, 620), (487, 694, 693, 486), (608, 705, 704, 607), (474, 681, 680, 473), (622, 719, 718, 621), (488, 695, 694, 487), (609, 706, 705, 608), (475, 682, 681, 474), (623, 720, 719, 622), (489, 696, 695, 488), (610, 707, 706, 609), (476, 683, 682, 475), (624, 721, 720, 623), (490, 697, 696, 489), (29, 677, 723, 655), (611, 708, 707, 610), (477, 684, 683, 476), (625, 722, 721, 624), (491, 698, 697, 490), (612, 709, 708, 611), (478, 685, 684, 477), (655, 723, 700, 493), (492, 699, 698, 491), (613, 710, 709, 612), (479, 686, 685, 478), (493, 700, 699, 492), (614, 711, 710, 613), (480, 687, 686, 479), (615, 712, 711, 614), (481, 688, 687, 480), (616, 713, 712, 615), (482, 689, 688, 481), (5, 676, 722, 625), (617, 714, 713, 616), (483, 690, 689, 482), (604, 701, 724, 674), (618, 715, 714, 617), (484, 691, 690, 483)])
_uv = me_plane_001.uv_layers.new(name='UVMap')
_uv.uv.foreach_set('vector', [0.0, 0.0, 0.0, 0.0, 0.0, 0.0, 0.0, 0.0, 0.0, 0.0, 0.0, 0.0, 0.0, 0.0, 0.0, 0.0, 0.0, 0.0, 0.0, 0.0, 0.0, 0.0, 0.0, 0.0, 0.0, 0.0, 0.0, 0.0, 0.0, 0.0, 0.0, 0.0, 0.0, 0.0, 0.0, 0.0, 0.0, 0.0, 0.0, 0.0, 0.0, 0.0, 0.0, 0.0, 0.0, 0.0, 0.0, 0.0, 0.0, 0.0, 0.0, 0.0, 0.0, 0.0, 0.0, 0.0, 0.0, 0.0, 0.0, 0.0, 0.0, 0.0, 0.0, 0.0, 0.0, 0.0, 0.0, 0.0, 0.0, 0.0, 0.0, 0.0, 0.0, 0.0, 0.0, 0.0, 0.0, 0.0, 0.0, 0.0, 0.0, 0.0, 0.0, 0.0, 0.0, 0.0, 0.0, 0.0, 0.0, 0.0, 0.0, 0.0, 0.0, 0.0, 0.0, 0.0, 0.0, 0.0, 0.0, 0.0, 0.0, 0.0, 0.0, 0.0, 0.0, 0.0, 0.0, 0.0, 0.0, 0.0, 0.0, 0.0, 0.0, 0.0, 0.0, 0.0, 0.0, 0.0, 0.0, 0.0, 0.0, 0.0, 0.0, 0.0, 0.0, 0.0, 0.0, 0.0, 0.0, 0.0, 0.0, 0.0, 0.0, 0.0, 0.0, 0.0, 0.0, 0.0, 0.0, 0.0, 0.0, 0.0, 0.0, 0.0, 0.0, 0.0, 0.0, 0.0, 0.0, 0.0, 0.0, 0.0, 0.0, 0.0, 0.0, 0.0, 0.0, 0.0, 0.0, 0.0, 0.0, 0.0, 0.0, 0.0, 0.0, 0.0, 0.0, 0.0, 0.0, 0.0, 0.0, 0.0, 0.0, 0.0, 0.0, 0.0, 0.0, 0.0, 0.0, 0.0, 0.0, 0.0, 0.0, 0.0, 0.0, 0.0, 0.0, 0.0, 0.0, 0.0, 0.0, 0.0, 0.0, 0.0, 0.0, 0.0, 0.0, 0.0, 0.0, 0.0, 0.0, 0.0, 0.0, 0.0, 0.0, 0.0, 0.0, 0.0, 0.0, 0.0, 0.0, 0.0, 0.0, 0.0, 0.0, 0.0, 0.0, 0.0, 0.0, 0.0, 0.0, 0.0, 0.0, 0.0, 0.0, 0.0, 0.0, 0.0, 0.0, 0.0, 0.0, 0.0, 0.0, 0.0, 0.0, 0.0, 0.0, 0.0, 0.0, 0.0, 0.0, 0.0, 0.0, 0.0, 0.0, 0.0, 0.0, 0.0, 0.0, 0.0, 0.0, 0.0, 0.0, 0.0, 0.0, 0.0, 0.0, 0.0, 0.0, 0.0, 0.0, 0.0, 0.0, 0.0, 0.0, 0.0, 0.0, 0.0, 0.0, 0.0, 0.0, 0.0, 0.0, 0.0, 0.0, 0.0, 0.0, 0.0, 0.0, 0.0, 0.0, 0.0, 0.0, 0.0, 0.0, 0.0, 0.0, 0.0, 0.0, 0.0, 0.0, 0.0, 0.0, 0.0, 0.0, 0.0, 0.0, 0.0, 0.0, 0.0, 0.0, 0.0, 0.0, 0.0, 0.0, 0.0, 0.0, 0.0, 0.0, 0.0, 0.0, 0.0, 0.0, 0.0, 0.0, 0.0, 0.0, 0.0, 0.0, 0.0, 0.0, 0.0, 0.0, 0.0, 0.0, 0.0, 0.0, 0.0, 0.0, 0.0, 0.0, 0.0, 0.0, 0.0, 0.0, 0.0, 0.0, 0.0, 0.0, 0.0, 0.0, 0.0, 0.0, 0.0, 0.0, 0.0, 0.0, 0.0, 0.0, 0.0, 0.0, 0.0, 0.0, 0.0, 0.0, 0.0, 0.0, 0.0, 0.0, 0.0, 0.0, 0.0, 0.0, 0.0, 0.0, 0.0, 0.0, 0.0, 0.0, 0.0, 0.0, 0.0, 0.0, 0.0, 0.0, 0.0, 0.0, 0.0, 0.0, 0.0, 0.0, 0.0, 0.0, 0.0, 0.0, 0.0, 0.0, 0.0, 0.0, 0.0, 0.0, 0.0, 0.0, 0.0, 0.0, 0.0, 0.0, 0.0, 0.0, 0.0, 0.0, 0.0, 0.0, 0.0, 0.0, 0.0, 0.0, 0.0, 0.0, 0.0, 0.0, 0.0, 0.0, 0.0, 0.0, 0.0, 0.0, 0.0, 0.0, 0.0, 0.0, 0.0, 0.0, 0.0, 0.0, 0.0, 0.0, 0.0, 0.0, 0.0, 0.0, 0.0, 0.0, 0.0, 0.0, 0.0, 0.0, 0.0, 0.0, 0.0, 0.0, 0.0, 0.0, 0.0, 0.0, 0.0, 0.0, 0.0, 0.0, 0.0, 0.0, 0.0, 0.0, 0.0, 0.0, 0.0, 0.0, 0.0, 0.0, 0.0, 0.0, 0.0, 0.0, 0.0, 0.0, 0.0, 0.0, 0.0, 0.0, 0.0, 0.0, 0.0, 0.0, 0.0, 0.0, 0.0, 0.0, 0.0, 0.0, 0.0, 0.0, 0.0, 0.0, 0.0, 0.0, 0.0, 0.0, 0.0, 0.0, 0.0, 0.0, 0.0, 0.0, 0.0, 0.0, 0.0, 0.0, 0.0, 0.0, 0.0, 0.0, 0.0, 0.0, 0.0, 0.0, 0.0, 0.0, 0.0, 0.0, 0.0, 0.0, 0.0, 0.0, 0.0, 0.0, 0.0, 0.0, 0.0, 0.0, 0.0, 0.0, 0.0, 0.0, 0.0, 0.0, 0.0, 0.0, 0.0, 0.0, 0.0, 0.0, 0.0, 0.0, 0.0, 0.0, 0.0, 0.0, 0.0, 0.0, 0.0, 0.0, 0.0, 0.0, 0.0, 0.0, 0.0, 0.0, 0.0, 0.0, 0.0, 0.0, 0.0, 0.0, 0.0, 0.0, 0.0, 0.0, 0.0, 0.0, 0.0, 0.0, 0.0, 0.0, 0.0, 0.0, 0.0, 0.0, 0.0, 0.0, 0.0, 0.0, 0.0, 0.0, 0.0, 0.0, 0.0, 0.0, 0.0, 0.0, 0.0, 0.0, 0.0, 0.0, 0.0, 0.0, 0.0, 0.0, 0.0, 0.0, 0.0, 0.0, 0.0, 0.0, 0.0, 0.0, 0.0, 0.0, 0.0, 0.0, 0.0, 0.0, 0.0, 0.0, 0.0, 0.0, 0.0, 0.0, 0.0, 0.0, 0.0, 0.0, 0.0, 0.0, 0.0, 0.0, 0.0, 0.0, 0.0, 0.0, 0.0, 0.0, 0.0, 0.0, 0.0, 0.0, 0.0, 0.0, 0.0, 0.0, 0.0, 0.0, 0.0, 0.0, 0.0, 0.0, 0.0, 0.0, 0.0, 0.0, 0.0, 0.0, 0.0, 0.0, 0.0, 0.0, 0.0, 0.0, 0.0, 0.0, 0.0, 0.0, 0.0, 0.0, 0.0, 0.0, 0.0, 0.0, 0.0, 0.0, 0.0, 0.0, 0.0, 0.0, 0.0, 0.0, 0.0, 0.0, 0.0, 0.0, 0.0, 0.0, 0.0, 0.0, 0.0, 0.0, 0.0, 0.0, 0.0, 0.0, 0.0, 0.0, 0.0, 0.0, 0.0, 0.0, 0.0, 0.0, 0.0, 0.0, 0.0, 0.0, 0.0, 0.0, 0.0, 0.0, 0.0, 0.0, 0.0, 0.0, 0.0, 0.0, 0.0, 0.0, 0.0, 0.0, 0.0, 0.0, 0.0, 0.0, 0.0, 0.0, 0.0, 0.0, 0.0, 0.0, 0.0, 0.0, 0.0, 0.0, 0.0, 0.0, 0.0, 0.0, 0.0, 0.0, 0.0, 0.0, 0.0, 0.0, 0.0, 0.0, 0.0, 0.0, 0.0, 0.0, 0.0, 0.0, 0.0, 0.0, 0.0, 0.0, 0.0, 0.0, 0.0, 0.0, 0.0, 0.0, 0.0, 0.0, 0.0, 0.0, 0.0, 0.0, 0.0, 0.0, 0.0, 0.0, 0.0, 0.0, 0.0, 0.0, 0.0, 0.0, 0.0, 0.0, 0.0, 0.0, 0.0, 0.0, 0.0, 0.0, 0.0, 0.0, 0.0, 0.0, 0.0, 0.0, 0.0, 0.0, 0.0, 0.0, 0.0, 0.0, 0.0, 0.0, 0.0, 0.0, 0.0, 0.0, 0.0, 0.0, 0.0, 0.0, 0.0, 0.0, 0.0, 0.0, 0.0, 0.0, 0.0, 0.0, 0.0, 0.0, 0.0, 0.0, 0.0, 0.0, 0.0, 0.0, 0.0, 0.0, 0.0, 0.0, 0.0, 0.0, 0.0, 0.0, 0.0, 0.0, 0.0, 0.0, 0.0, 0.0, 0.0, 0.0, 0.0, 0.0, 0.0, 0.0, 0.0, 0.0, 0.0, 0.0, 0.0, 0.0, 0.0, 0.0, 0.0, 0.0, 0.0, 0.0, 0.0, 0.0, 0.0, 0.0, 0.0, 0.0, 0.0, 0.0, 0.0, 0.0, 0.0, 0.0, 0.0, 0.0, 0.0, 0.0, 0.0, 0.0, 0.0, 0.0, 0.0, 0.0, 0.0, 0.0, 0.0, 0.0, 0.0, 0.0, 0.0, 0.0, 0.0, 0.0, 0.0, 0.0, 0.0, 0.0, 0.0, 0.0, 0.0, 0.0, 0.0, 0.0, 0.0, 0.0, 0.0, 0.0, 0.0, 0.0, 0.0, 0.0, 0.0, 0.0, 0.0, 0.0, 0.0, 0.0, 0.0, 0.0, 0.0, 0.0, 0.0, 0.0, 0.0, 0.0, 0.0, 0.0, 0.0, 0.0, 0.0, 0.0, 0.0, 0.0, 0.0, 0.0, 0.0, 0.0, 0.0, 0.0, 0.0, 0.0, 0.0, 0.0, 0.0, 0.0, 0.0, 0.0, 0.0, 0.0, 0.0, 0.0, 0.0, 0.0, 0.0, 0.0, 0.0, 0.0, 0.0, 0.0, 0.0, 0.0, 0.0, 0.0, 0.0, 0.0, 0.0, 0.0, 0.0, 0.0, 0.0, 0.0, 0.0, 0.0, 0.0, 0.0, 0.0, 0.0, 0.0, 0.0, 0.0, 0.0, 0.0, 0.0, 0.0, 0.0, 0.0, 0.0, 0.0, 0.0, 0.0, 0.0, 0.0, 0.0, 0.0, 0.0, 0.0, 0.0, 0.0, 0.0, 0.0, 0.0, 0.0, 0.0, 0.0, 0.0, 0.0, 0.0, 0.0, 0.0, 0.0, 0.0, 0.0, 0.0, 0.0, 0.0, 0.0, 0.0, 0.0, 0.0, 0.0, 0.0, 0.0, 0.0, 0.0, 0.0, 0.0, 0.0, 0.0, 0.0, 0.0, 0.0, 0.0, 0.0, 0.0, 0.0, 0.0, 0.0, 0.0, 0.0, 0.0, 0.0, 0.0, 0.0, 0.0, 0.0, 0.0, 0.0, 0.0, 0.0, 0.0, 0.0, 0.0, 0.0, 0.0, 0.0, 0.0, 0.0, 0.0, 0.0, 0.0, 0.0, 0.0, 0.0, 0.0, 0.0, 0.0, 0.0, 0.0, 0.0, 0.0, 0.0, 0.0, 0.0, 0.0, 0.0, 0.0, 0.0, 0.0, 0.0, 0.0, 0.0, 0.0, 0.0, 0.0, 0.0, 0.0, 0.0, 0.0, 0.0, 0.0, 0.0, 0.0, 0.0, 0.0, 0.0, 0.0, 0.0, 0.0, 0.0, 0.0, 0.0, 0.0, 0.0, 0.0, 0.0, 0.0, 0.0, 0.0, 0.0, 0.0, 0.0, 0.0, 0.0, 0.0, 0.0, 0.0, 0.0, 0.0, 0.0, 0.0, 0.0, 0.0, 0.0, 0.0, 0.0, 0.0, 0.0, 0.0, 0.0, 0.0, 0.0, 0.0, 0.0, 0.0, 0.0, 0.0, 0.0, 0.0, 0.0, 0.0, 0.0, 0.0, 0.0, 0.0, 0.0, 0.0, 0.0, 0.0, 0.0, 0.0, 0.0, 0.0, 0.0, 0.0, 0.0, 0.0, 0.0, 0.0, 0.0, 0.0, 0.0, 0.0, 0.0, 0.0, 0.0, 0.0, 0.0, 0.0, 0.0, 0.0, 0.0, 0.0, 0.0, 0.0, 0.0, 0.0, 0.0, 0.0, 0.0, 0.0, 0.0, 0.0, 0.0, 0.0, 0.0, 0.0, 0.0, 0.0, 0.0, 0.0, 0.0, 0.0, 0.0, 0.0, 0.0, 0.0, 0.0, 0.0, 0.0, 0.0, 0.0, 0.0, 0.0, 0.0, 0.0, 0.0, 0.0, 0.0, 0.0, 0.0, 0.0, 0.0, 0.0, 0.0, 0.0, 0.0, 0.0, 0.0, 0.0, 0.0, 0.0, 0.0, 0.0, 0.0, 0.0, 0.0, 0.0, 0.0, 0.0, 0.0, 0.0, 0.0, 0.0, 0.0, 0.0, 0.0, 0.0, 0.0, 0.0, 0.0, 0.0, 0.0, 0.0, 0.0, 0.0, 0.0, 0.0, 0.0, 0.0, 0.0, 0.0, 0.0, 0.0, 0.0, 0.0, 0.0, 0.0, 0.0, 0.0, 0.0, 0.0, 0.0, 0.0, 0.0, 0.0, 0.0, 0.0, 0.0, 0.0, 0.0, 0.0, 0.0, 0.0, 0.0, 0.0, 0.0, 0.0, 0.0, 0.0, 0.0, 0.0, 0.0, 0.0, 0.0, 0.0, 0.0, 0.0, 0.0, 0.0, 0.0, 0.0, 0.0, 0.0, 0.0, 0.0, 0.0, 0.0, 0.0, 0.0, 0.0, 0.0, 0.0, 0.0, 0.0, 0.0, 0.0, 0.0, 0.0, 0.0, 0.0, 0.0, 0.0, 0.0, 0.0, 0.0, 0.0, 0.0, 0.0, 0.0, 0.0, 0.0, 0.0, 0.0, 0.0, 0.0, 0.0, 0.0, 0.0, 0.0, 0.0, 0.0, 0.0, 0.0, 0.0, 0.0, 0.0, 0.0, 0.0, 0.0, 0.0, 0.0, 0.0, 0.0, 0.0, 0.0, 0.0, 0.0, 0.0, 0.0, 0.0, 0.0, 0.0, 0.0, 0.0, 0.0, 0.0, 0.0, 0.0, 0.0, 0.0, 0.0, 0.0, 0.0, 0.0, 0.0, 0.0, 0.0, 0.0, 0.0, 0.0, 0.0, 0.0, 0.0, 0.0, 0.0, 0.0, 0.0, 0.0, 0.0, 0.0, 0.0, 0.0, 0.0, 0.0, 0.0, 0.0, 0.0, 0.0, 0.0, 0.0, 0.0, 0.0, 0.0, 0.0, 0.0, 0.0, 0.0, 0.0, 0.0, 0.0, 0.0, 0.0, 0.0, 0.0, 0.0, 0.0, 0.0, 0.0, 0.0, 0.0, 0.0, 0.0, 0.0, 0.0, 0.0, 0.0, 0.0, 0.0, 0.0, 0.0, 0.0, 0.0, 0.0, 0.0, 0.0, 0.0, 0.0, 0.0, 0.0, 0.0, 0.0, 0.0, 0.0, 0.0, 0.0, 0.0, 0.0, 0.0, 0.0, 0.0, 0.0, 0.0, 0.0, 0.0, 0.0, 0.0, 0.0, 0.0, 0.0, 0.0, 0.0, 0.0, 0.0, 0.0, 0.0, 0.0, 0.0, 0.0, 0.0, 0.0, 0.0, 0.0, 0.0, 0.0, 0.0, 0.0, 0.0, 0.0, 0.0, 0.0, 0.0, 0.0, 0.0, 0.0, 0.0, 0.0, 0.0, 0.0, 0.0, 0.0, 0.0, 0.0, 0.0, 0.0, 0.0, 0.0, 0.0, 0.0, 0.0, 0.0, 0.0, 0.0, 0.0, 0.0, 0.0, 0.0, 0.0, 0.0, 0.0, 0.0, 0.0, 0.0, 0.0, 0.0, 0.0, 0.0, 0.0, 0.0, 0.0, 0.0, 0.0, 0.0, 0.0, 0.0, 0.0, 0.0, 0.0, 0.0, 0.0, 0.0, 0.0, 0.0, 0.0, 0.0, 0.0, 0.0, 0.0, 0.0, 0.0, 0.0, 0.0, 0.0, 0.0, 0.0, 0.0, 0.0, 0.0, 0.0, 0.0, 0.0, 0.0, 0.0, 0.0, 0.0, 0.0, 0.0, 0.0, 0.0, 0.0, 0.0, 0.0, 0.0, 0.0, 0.0, 0.0, 0.0, 0.0, 0.0, 0.0, 0.0, 0.0, 0.0, 0.0, 0.0, 0.0, 0.0, 0.0, 0.0, 0.0, 0.0, 0.0, 0.0, 0.0, 0.0, 0.0, 0.0, 0.0, 0.0, 0.0, 0.0, 0.0, 0.0, 0.0, 0.0, 0.0, 0.0, 0.0, 0.0, 0.0, 0.0, 0.0, 0.0, 0.0, 0.0, 0.0, 0.0, 0.0, 0.0, 0.0, 0.0, 0.0, 0.0, 0.0, 0.0, 0.0, 0.0, 0.0, 0.0, 0.0, 0.0, 0.0, 0.0, 0.0, 0.0, 0.0, 0.0, 0.0, 0.0, 0.0, 0.0, 0.0, 0.0, 0.0, 0.0, 0.0, 0.0, 0.0, 0.0, 0.0, 0.0, 0.0, 0.0, 0.0, 0.0, 0.0, 0.0, 0.0, 0.0, 0.0, 0.0, 0.0, 0.0, 0.0, 0.0, 0.0, 0.0, 0.0, 0.0, 0.0, 0.0, 0.0, 0.0, 0.0, 0.0, 0.0, 0.0, 0.0, 0.0, 0.0, 0.0, 0.0, 0.0, 0.0, 0.0, 0.0, 0.0, 0.0, 0.0, 0.0, 0.0, 0.0, 0.0, 0.0, 0.0, 0.0, 0.0, 0.0, 0.0, 0.0, 0.0, 0.0, 0.0, 0.0, 0.0, 0.0, 0.0, 0.0, 0.0, 0.0, 0.0, 0.0, 0.0, 0.0, 0.0, 0.0, 0.0, 0.0, 0.0, 0.0, 0.0, 0.0, 0.0, 0.0, 0.0, 0.0, 0.0, 0.0, 0.0, 0.0, 0.0, 0.0, 0.0, 0.0, 0.0, 0.0, 0.0, 0.0, 0.0, 0.0, 0.0, 0.0, 0.0, 0.0, 0.0, 0.0, 0.0, 0.0, 0.0, 0.0, 0.0, 0.0, 0.0, 0.0, 0.0, 0.0, 0.0, 0.0, 0.0, 0.0, 0.0, 0.0, 0.0, 0.0, 0.0, 0.0, 0.0, 0.0, 0.0, 0.0, 0.0, 0.0, 0.0, 0.0, 0.0, 0.0, 0.0, 0.0, 0.0, 0.0, 0.0, 0.0, 0.0, 0.0, 0.0, 0.0, 0.0, 0.0, 0.0, 0.0, 0.0, 0.0, 0.0, 0.0, 0.0, 0.0, 0.0, 0.0, 0.0, 0.0, 0.0, 0.0, 0.0, 0.0, 0.0, 0.0, 0.0, 0.0, 0.0, 0.0, 0.0, 0.0, 0.0, 0.0, 0.0, 0.0, 0.0, 0.0, 0.0, 0.0, 0.0, 0.0, 0.0, 0.0, 0.0, 0.0, 0.0, 0.0, 0.0, 0.0, 0.0, 0.0, 0.0, 0.0, 0.0, 0.0, 0.0, 0.0, 0.0, 0.0, 0.0, 0.0, 0.0, 0.0, 0.0, 0.0, 0.0, 0.0, 0.0, 0.0, 0.0, 0.0, 0.0, 0.0, 0.0, 0.0, 0.0, 0.0, 0.0, 0.0, 0.0, 0.0, 0.0, 0.0, 0.0, 0.0, 0.0, 0.0, 0.0, 0.0, 0.0, 0.0, 0.0, 0.0, 0.0, 0.0, 0.0, 0.0, 0.0, 0.0, 0.0, 0.0, 0.0, 0.0, 0.0, 0.0, 0.0, 0.0, 0.0, 0.0, 0.0, 0.0, 0.0, 0.0, 0.0, 0.0, 0.0, 0.0, 0.0, 0.0, 0.0, 0.0, 0.0, 0.0, 0.0, 0.0, 0.0, 0.0, 0.0, 0.0, 0.0, 0.0, 0.0, 0.0, 0.0, 0.0, 0.0, 0.0, 0.0, 0.0, 0.0, 0.0, 0.0, 0.0, 0.0, 0.0, 0.0, 0.0, 0.0, 0.0, 0.0, 0.0, 0.0, 0.0, 0.0, 0.0, 0.0, 0.0, 0.0, 0.0, 0.0, 0.0, 0.0, 0.0, 0.0, 0.0, 0.0, 0.0, 0.0, 0.0, 0.0, 0.0, 0.0, 0.0, 0.0, 0.0, 0.0, 0.0, 0.0, 0.0, 0.0, 0.0, 0.0, 0.0, 0.0, 0.0, 0.0, 0.0, 0.0, 0.0, 0.0, 0.0, 0.0, 0.0, 0.0, 0.0, 0.0, 0.0, 0.0, 0.0, 0.0, 0.0, 0.0, 0.0, 0.0, 0.0, 0.0, 0.0, 0.0, 0.0, 0.0, 0.0, 0.0, 0.0, 0.0, 0.0, 0.0, 0.0, 0.0, 0.0, 0.0, 0.0, 0.0, 0.0, 0.0, 0.0, 0.0, 0.0, 0.0, 0.0, 0.0, 0.0, 0.0, 0.0, 0.0, 0.0, 0.0, 0.0, 0.0, 0.0, 0.0, 0.0, 0.0, 0.0, 0.0, 0.0, 0.0, 0.0, 0.0, 0.0, 0.0, 0.0, 0.0, 0.0, 0.0, 0.0, 0.0, 0.0, 0.0, 0.0, 0.0, 0.0, 0.0, 0.0, 0.0, 0.0, 0.0, 0.0, 0.0, 0.0, 0.0, 0.0, 0.0, 0.0, 0.0, 0.0, 0.0, 0.0, 0.0, 0.0, 0.0, 0.0, 0.0, 0.0, 0.0, 0.0, 0.0, 0.0, 0.0, 0.0, 0.0, 0.0, 0.0, 0.0, 0.0, 0.0, 0.0, 0.0, 0.0, 0.0, 0.0, 0.0, 0.0, 0.0, 0.0, 0.0, 0.0, 0.0, 0.0, 0.0, 0.0, 0.0, 0.0, 0.0, 0.0, 0.0, 0.0, 0.0, 0.0, 0.0, 0.0, 0.0, 0.0, 0.0, 0.0, 0.0, 0.0, 0.0, 0.0, 0.0, 0.0, 0.0, 0.0, 0.0, 0.0, 0.0, 0.0, 0.0, 0.0, 0.0, 0.0, 0.0, 0.0, 0.0, 0.0, 0.0, 0.0, 0.0, 0.0, 0.0, 0.0, 0.0, 0.0, 0.0, 0.0, 0.0, 0.0, 0.0, 0.0, 0.0, 0.0, 0.0, 0.0, 0.0, 0.0, 0.0, 0.0, 0.0, 0.0, 0.0, 0.0, 0.0, 0.0, 0.0, 0.0, 0.0, 0.0, 0.0, 0.0, 0.0, 0.0, 0.0, 0.0, 0.0, 0.0, 0.0, 0.0, 0.0, 0.0, 0.0, 0.0, 0.0, 0.0, 0.0, 0.0, 0.0, 0.0, 0.0, 0.0, 0.0, 0.0, 0.0, 0.0, 0.0, 0.0, 0.0, 0.0, 0.0, 0.0, 0.0, 0.0, 0.0, 0.0, 0.0, 0.0, 0.0, 0.0, 0.0, 0.0, 0.0, 0.0, 0.0, 0.0, 0.0, 0.0, 0.0, 0.0, 0.0, 0.0, 0.0, 0.0, 0.0, 0.0, 0.0, 0.0, 0.0, 0.0, 0.0, 0.0, 0.0, 0.0, 0.0, 0.0, 0.0, 0.0, 0.0, 0.0, 0.0, 0.0, 0.0, 0.0, 0.0, 0.0, 0.0, 0.0, 0.0, 0.0, 0.0, 0.0, 0.0, 0.0, 0.0, 0.0, 0.0, 0.0, 0.0, 0.0, 0.0, 0.0, 0.0, 0.0, 0.0, 0.0, 0.0, 0.0, 0.0, 0.0, 0.0, 0.0, 0.0, 0.0, 0.0, 0.0, 0.0, 0.0, 0.0, 0.0, 0.0, 0.0, 0.0, 0.0, 0.0, 0.0, 0.0, 0.0, 0.0, 0.0, 0.0, 0.0, 0.0, 0.0, 0.0, 0.0, 0.0, 0.0, 0.0, 0.0, 0.0, 0.0, 0.0, 0.0, 0.0, 0.0, 0.0, 0.0, 0.0, 0.0, 0.0, 0.0, 0.0, 0.0, 0.0, 0.0, 0.0, 0.0, 0.0, 0.0, 0.0, 0.0, 0.0, 0.0, 0.0, 0.0, 0.0, 0.0, 0.0, 0.0, 0.0, 0.0, 0.0, 0.0, 0.0, 0.0, 0.0, 0.0, 0.0, 0.0, 0.0, 0.0, 0.0, 0.0, 0.0, 0.0, 0.0, 0.0, 0.0, 0.0, 0.0, 0.0, 0.0, 0.0, 0.0, 0.0, 0.0, 0.0, 0.0, 0.0, 0.0, 0.0, 0.0, 0.0, 0.0, 0.0, 0.0, 0.0, 0.0, 0.0, 0.0, 0.0, 0.0, 0.0, 0.0, 0.0, 0.0, 0.0, 0.0, 0.0, 0.0, 0.0, 0.0, 0.0, 0.0, 0.0, 0.0, 0.0, 0.0, 0.0, 0.0, 0.0, 0.0, 0.0, 0.0, 0.0, 0.0, 0.0, 0.0, 0.0, 0.0, 0.0, 0.0, 0.0, 0.0, 0.0, 0.0, 0.0, 0.0, 0.0, 0.0, 0.0, 0.0, 0.0, 0.0, 0.0, 0.0, 0.0, 0.0, 0.0, 0.0, 0.0, 0.0, 0.0, 0.0, 0.0, 0.0, 0.0, 0.0, 0.0, 0.0, 0.0, 0.0, 0.0, 0.0, 0.0, 0.0, 0.0, 0.0, 0.0, 0.0, 0.0, 0.0, 0.0, 0.0, 0.0, 0.0, 0.0, 0.0, 0.0, 0.0, 0.0, 0.0, 0.0, 0.0, 0.0, 0.0, 0.0, 0.0, 0.0, 0.0, 0.0, 0.0, 0.0, 0.0, 0.0, 0.0, 0.0, 0.0, 0.0, 0.0, 0.0, 0.0, 0.0, 0.0, 0.0, 0.0, 0.0, 0.0, 0.0, 0.0, 0.0, 0.0, 0.0, 0.0, 0.0, 0.0, 0.0, 0.0, 0.0, 0.0, 0.0, 0.0, 0.0, 0.0, 0.0, 0.0, 0.0, 0.0, 0.0, 0.0, 0.0, 0.0, 0.0, 0.0, 0.0, 0.0, 0.0, 0.0, 0.0, 0.0, 0.0, 0.0, 0.0, 0.0, 0.0, 0.0, 0.0, 0.0, 0.0, 0.0, 0.0, 0.0, 0.0, 0.0, 0.0, 0.0, 0.0, 0.0, 0.0, 0.0, 0.0, 0.0, 0.0, 0.0, 0.0, 0.0, 0.0, 0.0, 0.0, 0.0, 0.0, 0.0, 0.0, 0.0, 0.0, 0.0, 0.0, 0.0, 0.0, 0.0, 0.0, 0.0, 0.0, 0.0, 0.0, 0.0, 0.0, 0.0, 0.0, 0.0, 0.0, 0.0, 0.0, 0.0, 0.0, 0.0, 0.0, 0.0, 0.0, 0.0, 0.0, 0.0, 0.0, 0.0, 0.0, 0.0, 0.0, 0.0, 0.0, 0.0, 0.0, 0.0, 0.0, 0.0, 0.0, 0.0, 0.0, 0.0, 0.0, 0.0, 0.0, 0.0, 0.0, 0.0, 0.0, 0.0, 0.0, 0.0, 0.0, 0.0, 0.0, 0.0, 0.0, 0.0, 0.0, 0.0, 0.0, 0.0, 0.0, 0.0, 0.0, 0.0, 0.0, 0.0, 0.0, 0.0, 0.0, 0.0, 0.0, 0.0, 0.0, 0.0, 0.0, 0.0, 0.0, 0.0, 0.0, 0.0, 0.0, 0.0, 0.0, 0.0, 0.0, 0.0, 0.0, 0.0, 0.0, 0.0, 0.0, 0.0, 0.0, 0.0, 0.0, 0.0, 0.0, 0.0, 0.0, 0.0, 0.0, 0.0, 0.0, 0.0, 0.0, 0.0, 0.0, 0.0, 0.0, 0.0, 0.0, 0.0, 0.0, 0.0, 0.0, 0.0, 0.0, 0.0, 0.0, 0.0, 0.0, 0.0, 0.0, 0.0, 0.0, 0.0, 0.0, 0.0, 0.0, 0.0, 0.0, 0.0, 0.0, 0.0, 0.0, 0.0, 0.0, 0.0, 0.0, 0.0, 0.0, 0.0, 0.0, 0.0, 0.0, 0.0, 0.0, 0.0, 0.0, 0.0, 0.0, 0.0, 0.0, 0.0, 0.0, 0.0, 0.0, 0.0, 0.0, 0.0, 0.0, 0.0, 0.0, 0.0, 0.0, 0.0, 0.0, 0.0, 0.0, 0.0, 0.0, 0.0, 0.0, 0.0, 0.0, 0.0, 0.0, 0.0, 0.0, 0.0, 0.0, 0.0, 0.0, 0.0, 0.0, 0.0, 0.0, 0.0, 0.0, 0.0, 0.0, 0.0, 0.0, 0.0, 0.0, 0.0, 0.0, 0.0, 0.0, 0.0, 0.0, 0.0, 0.0, 0.0, 0.0, 0.0, 0.0, 0.0, 0.0, 0.0, 0.0, 0.0, 0.0, 0.0, 0.0, 0.0, 0.0, 0.0, 0.0, 0.0, 0.0, 0.0, 0.0, 0.0, 0.0, 0.0, 0.0, 0.0, 0.0, 0.0, 0.0, 0.0, 0.0, 0.0, 0.0, 0.0, 0.0, 0.0, 0.0, 0.0, 0.0, 0.0, 0.0, 0.0, 0.0, 0.0, 0.0, 0.0, 0.0, 0.0, 0.0, 0.0, 0.0, 0.0, 0.0, 0.0, 0.0, 0.0, 0.0, 0.0, 0.0, 0.0, 0.0, 0.0, 0.0, 0.0, 0.0, 0.0, 0.0, 0.0, 0.0, 0.0, 0.0, 0.0, 0.0, 0.0, 0.0, 0.0, 0.0, 0.0, 0.0, 0.0, 0.0, 0.0, 0.0, 0.0, 0.0, 0.0, 0.0, 0.0, 0.0, 0.0, 0.0, 0.0, 0.0, 0.0, 0.0, 0.0, 0.0, 0.0, 0.0, 0.0, 0.0, 0.0, 0.0, 0.0, 0.0, 0.0, 0.0, 0.0, 0.0, 0.0, 0.0, 0.0, 0.0, 0.0, 0.0, 0.0, 0.0, 0.0, 0.0, 0.0, 0.0, 0.0, 0.0, 0.0, 0.0, 0.0, 0.0, 0.0, 0.0, 0.0, 0.0, 0.0, 0.0, 0.0, 0.0, 0.0, 0.0, 0.0, 0.0, 0.0, 0.0, 0.0, 0.0, 0.0, 0.0, 0.0, 0.0, 0.0, 0.0, 0.0, 0.0, 0.0, 0.0, 0.0, 0.0, 0.0, 0.0, 0.0, 0.0, 0.0, 0.0, 0.0, 0.0, 0.0, 0.0, 0.0, 0.0, 0.0, 0.0, 0.0, 0.0, 0.0, 0.0, 0.0, 0.0, 0.0, 0.0, 0.0, 0.0, 0.0, 0.0, 0.0, 0.0, 0.0, 0.0, 0.0, 0.0, 0.0, 0.0, 0.0, 0.0, 0.0, 0.0, 0.0, 0.0, 0.0, 0.0, 0.0, 0.0, 0.0, 0.0, 0.0, 0.0, 0.0, 0.0, 0.0, 0.0, 0.0, 0.0, 0.0, 0.0, 0.0, 0.0, 0.0, 0.0, 0.0, 0.0, 0.0, 0.0, 0.0, 0.0, 0.0, 0.0, 0.0, 0.0, 0.0, 0.0, 0.0, 0.0, 0.0, 0.0, 0.0, 0.0, 0.0, 0.0, 0.0, 0.0, 0.0, 0.0, 0.0, 0.0, 0.0, 0.0, 0.0, 0.0, 0.0, 0.0, 0.0, 0.0, 0.0, 0.0, 0.0, 0.0, 0.0, 0.0, 0.0, 0.0, 0.0, 0.0, 0.0, 0.0, 0.0, 0.0, 0.0, 0.0, 0.0, 0.0, 0.0, 0.0, 0.0, 0.0, 0.0, 0.0, 0.0, 0.0, 0.0, 0.0, 0.0, 0.0, 0.0, 0.0, 0.0, 0.0, 0.0, 0.0, 0.0, 0.0, 0.0, 0.0, 0.0, 0.0, 0.0, 0.0, 0.0, 0.0, 0.0, 0.0, 0.0, 0.0, 0.0, 0.0, 0.0, 0.0, 0.0, 0.0, 0.0, 0.0, 0.0, 0.0, 0.0, 0.0, 0.0, 0.0, 0.0, 0.0, 0.0, 0.0, 0.0, 0.0, 0.0, 0.0, 0.0, 0.0, 0.0, 0.0, 0.0, 0.0, 0.0, 0.0, 0.0, 0.0, 0.0, 0.0, 0.0, 0.0, 0.0, 0.0, 0.0, 0.0, 0.0, 0.0, 0.0, 0.0, 0.0, 0.0, 0.0, 0.0, 0.0, 0.0, 0.0, 0.0, 0.0, 0.0, 0.0, 0.0, 0.0, 0.0, 0.0, 0.0, 0.0, 0.0, 0.0, 0.0, 0.0, 0.0, 0.0, 0.0, 0.0, 0.0, 0.0, 0.0, 0.0, 0.0, 0.0, 0.0, 0.0, 0.0, 0.0, 0.0, 0.0, 0.0, 0.0, 0.0, 0.0, 0.0, 0.0, 0.0, 0.0, 0.0, 0.0, 0.0, 0.0, 0.0, 0.0, 0.0, 0.0, 0.0, 0.0, 0.0, 0.0, 0.0, 0.0, 0.0, 0.0, 0.0, 0.0, 0.0, 0.0, 0.0, 0.0, 0.0, 0.0, 0.0, 0.0, 0.0, 0.0, 0.0, 0.0, 0.0, 0.0, 0.0, 0.0, 0.0, 0.0, 0.0, 0.0, 0.0, 0.0, 0.0, 0.0, 0.0, 0.0, 0.0, 0.0, 0.0, 0.0, 0.0, 0.0, 0.0, 0.0, 0.0, 0.0, 0.0, 0.0, 0.0, 0.0, 0.0, 0.0, 0.0, 0.0, 0.0, 0.0, 0.0, 0.0, 0.0, 0.0, 0.0, 0.0, 0.0, 0.0, 0.0, 0.0, 0.0, 0.0, 0.0, 0.0, 0.0, 0.0, 0.0, 0.0, 0.0, 0.0, 0.0, 0.0, 0.0, 0.0, 0.0, 0.0, 0.0, 0.0, 0.0, 0.0, 0.0, 0.0, 0.0, 0.0, 0.0, 0.0, 0.0, 0.0, 0.0, 0.0, 0.0, 0.0, 0.0, 0.0, 0.0, 0.0, 0.0, 0.0, 0.0, 0.0, 0.0, 0.0, 0.0, 0.0, 0.0, 0.0, 0.0, 0.0, 0.0, 0.0, 0.0, 0.0, 0.0, 0.0, 0.0, 0.0, 0.0, 0.0, 0.0, 0.0, 0.0, 0.0, 0.0, 0.0, 0.0, 0.0, 0.0, 0.0, 0.0, 0.0, 0.0, 0.0, 0.0, 0.0, 0.0, 0.0, 0.0, 0.0, 0.0, 0.0, 0.0, 0.0, 0.0, 0.0, 0.0, 0.0, 0.0, 0.0, 0.0, 0.0, 0.0, 0.0, 0.0, 0.0, 0.0, 0.0, 0.0, 0.0, 0.0, 0.0, 0.0, 0.0, 0.0, 0.0, 0.0, 0.0, 0.0, 0.0, 0.0, 0.0, 0.0, 0.0, 0.0, 0.0, 0.0, 0.0, 0.0, 0.0, 0.0, 0.0, 0.0, 0.0, 0.0, 0.0, 0.0, 0.0, 0.0, 0.0, 0.0, 0.0, 0.0, 0.0, 0.0, 0.0, 0.0, 0.0, 0.0, 0.0, 0.0, 0.0, 0.0, 0.0, 0.0, 0.0, 0.0, 0.0, 0.0, 0.0, 0.0, 0.0, 0.0, 0.0, 0.0, 0.0, 0.0, 0.0, 0.0, 0.0, 0.0, 0.0, 0.0, 0.0, 0.0, 0.0, 0.0, 0.0, 0.0, 0.0, 0.0, 0.0, 0.0, 0.0, 0.0, 0.0, 0.0, 0.0, 0.0, 0.0, 0.0, 0.0, 0.0, 0.0, 0.0, 0.0, 0.0, 0.0, 0.0, 0.0, 0.0, 0.0, 0.0, 0.0, 0.0, 0.0, 0.0, 0.0, 0.0, 0.0, 0.0, 0.0, 0.0, 0.0, 0.0, 0.0, 0.0, 0.0, 0.0, 0.0, 0.0, 0.0, 0.0, 0.0, 0.0, 0.0, 0.0, 0.0, 0.0, 0.0, 0.0, 0.0, 0.0, 0.0, 0.0, 0.0, 0.0, 0.0, 0.0, 0.0, 0.0, 0.0, 0.0, 0.0, 0.0, 0.0, 0.0, 0.0, 0.0, 0.0, 0.0, 0.0, 0.0, 0.0, 0.0, 0.0, 0.0, 0.0, 0.0, 0.0, 0.0, 0.0, 0.0, 0.0, 0.0, 0.0, 0.0, 0.0, 0.0, 0.0, 0.0, 0.0, 0.0, 0.0, 0.0, 0.0, 0.0, 0.0, 0.0, 0.0, 0.0, 0.0, 0.0, 0.0, 0.0, 0.0, 0.0, 0.0, 0.0, 0.0, 0.0, 0.0, 0.0, 0.0, 0.0, 0.0, 0.0, 0.0, 0.0, 0.0, 0.0, 0.0, 0.0, 0.0, 0.0, 0.0, 0.0, 0.0, 0.0, 0.0, 0.0, 0.0, 0.0, 0.0, 0.0, 0.0, 0.0, 0.0, 0.0, 0.0, 0.0, 0.0, 0.0, 0.0, 0.0, 0.0, 0.0, 0.0, 0.0, 0.0, 0.0, 0.0, 0.0, 0.0, 0.0, 0.0, 0.0, 0.0, 0.0, 0.0, 0.0, 0.0, 0.0, 0.0, 0.0, 0.0, 0.0, 0.0, 0.0, 0.0, 0.0, 0.0, 0.0, 0.0, 0.0, 0.0, 0.0, 0.0, 0.0, 0.0, 0.0, 0.0, 0.0, 0.0, 0.0, 0.0, 0.0, 0.0, 0.0, 0.0, 0.0, 0.0, 0.0, 0.0, 0.0, 0.0, 0.0, 0.0, 0.0, 0.0, 0.0, 0.0, 0.0, 0.0, 0.0, 0.0, 0.0, 0.0, 0.0, 0.0, 0.0, 0.0, 0.0, 0.0, 0.0, 0.0, 0.0, 0.0, 0.0, 0.0, 0.0, 0.0, 0.0, 0.0, 0.0, 0.0, 0.0, 0.0, 0.0, 0.0, 0.0, 0.0, 0.0, 0.0, 0.0, 0.0, 0.0, 0.0, 0.0, 0.0, 0.0, 0.0, 0.0, 0.0, 0.0, 0.0, 0.0, 0.0, 0.0, 0.0, 0.0, 0.0, 0.0, 0.0, 0.0, 0.0, 0.0, 0.0, 0.0, 0.0, 0.0, 0.0, 0.0, 0.0, 0.0, 0.0, 0.0, 0.0, 0.0, 0.0, 0.0, 0.0, 0.0, 0.0, 0.0, 0.0, 0.0, 0.0, 0.0, 0.0, 0.0, 0.0, 0.0, 0.0, 0.0, 0.0, 0.0, 0.0, 0.0, 0.0, 0.0, 0.0, 0.0, 0.0, 0.0, 0.0, 0.0, 0.0, 0.0, 0.0, 0.0, 0.0, 0.0, 0.0, 0.0, 0.0, 0.0, 0.0, 0.0, 0.0, 0.0, 0.0, 0.0, 0.0, 0.0, 0.0, 0.0, 0.0, 0.0, 0.0, 0.0, 0.0, 0.0, 0.0, 0.0, 0.0, 0.0, 0.0, 0.0, 0.0, 0.0, 0.0, 0.0, 0.0, 0.0, 0.0, 0.0, 0.0, 0.0, 0.0, 0.0, 0.0, 0.0, 0.0, 0.0, 0.0, 0.0, 0.0, 0.0, 0.0, 0.0, 0.0, 0.0, 0.0, 0.0, 0.0, 0.0, 0.0, 0.0, 0.0, 0.0, 0.0, 0.0, 0.0, 0.0, 0.0, 0.0, 0.0, 0.0, 0.0, 0.0, 0.0, 0.0, 0.0, 0.0, 0.0, 0.0, 0.0, 0.0, 0.0, 0.0, 0.0, 0.0, 0.0, 0.0, 0.0, 0.0, 0.0, 0.0, 0.0, 0.0, 0.0, 0.0, 0.0, 0.0, 0.0, 0.0, 0.0, 0.0, 0.0, 0.0, 0.0, 0.0, 0.0, 0.0, 0.0, 0.0, 0.0, 0.0, 0.0, 0.0, 0.0, 0.0, 0.0, 0.0, 0.0, 0.0, 0.0, 0.0, 0.0, 0.0, 0.0, 0.0, 0.0, 0.0, 0.0, 0.0, 0.0, 0.0, 0.0, 0.0, 0.0, 0.0, 0.0, 0.0, 0.0, 0.0, 0.0, 0.0, 0.0, 0.0, 0.0, 0.0, 0.0, 0.0, 0.0, 0.0, 0.0, 0.0, 0.0, 0.0, 0.0, 0.0, 0.0, 0.0, 0.0, 0.0, 0.0, 0.0, 0.0, 0.0, 0.0, 0.0, 0.0, 0.0, 0.0, 0.0, 0.0, 0.0, 0.0, 0.0, 0.0, 0.0, 0.0, 0.0, 0.0, 0.0, 0.0, 0.0, 0.0, 0.0, 0.0, 0.0, 0.0, 0.0, 0.0, 0.0, 0.0, 0.0, 0.0, 0.0, 0.0, 0.0, 0.0, 0.0, 0.0, 0.0, 0.0, 0.0, 0.0, 0.0, 0.0, 0.0, 0.0, 0.0, 0.0, 0.0, 0.0, 0.0, 0.0, 0.0, 0.0, 0.0, 0.0, 0.0, 0.0, 0.0, 0.0, 0.0, 0.0, 0.0, 0.0, 0.0, 0.0, 0.0, 0.0, 0.0, 0.0, 0.0, 0.0, 0.0, 0.0, 0.0, 0.0, 0.0, 0.0, 0.0, 0.0, 0.0, 0.0, 0.0, 0.0, 0.0, 0.0, 0.0, 0.0, 0.0, 0.0, 0.0, 0.0, 0.0, 0.0, 0.0, 0.0, 0.0, 0.0, 0.0, 0.0, 0.0, 0.0, 0.0, 0.0, 0.0, 0.0, 0.0, 0.0, 0.0, 0.0, 0.0, 0.0, 0.0, 0.0, 0.0, 0.0, 0.0, 0.0, 0.0, 0.0, 0.0, 0.0, 0.0, 0.0, 0.0, 0.0, 0.0, 0.0, 0.0, 0.0, 0.0, 0.0, 0.0, 0.0, 0.0, 0.0, 0.0, 0.0, 0.0, 0.0, 0.0, 0.0, 0.0, 0.0, 0.0, 0.0, 0.0, 0.0, 0.0, 0.0, 0.0, 0.0, 0.0, 0.0, 0.0, 0.0, 0.0, 0.0, 0.0, 0.0, 0.0, 0.0, 0.0, 0.0, 0.0, 0.0, 0.0, 0.0, 0.0, 0.0, 0.0, 0.0, 0.0, 0.0, 0.0, 0.0, 0.0, 0.0, 0.0, 0.0, 0.0, 0.0, 0.0, 0.0, 0.0, 0.0, 0.0, 0.0, 0.0, 0.0, 0.0, 0.0, 0.0, 0.0, 0.0, 0.0, 0.0, 0.0, 0.0, 0.0, 0.0, 0.0, 0.0, 0.0, 0.0, 0.0, 0.0, 0.0, 0.0, 0.0, 0.0, 0.0, 0.0, 0.0, 0.0, 0.0, 0.0, 0.0, 0.0, 0.0, 0.0, 0.0, 0.0, 0.0, 0.0, 0.0, 0.0, 0.0, 0.0, 0.0, 0.0, 0.0, 0.0, 0.0, 0.0, 0.0, 0.0, 0.0, 0.0, 0.0, 0.0, 0.0, 0.0, 0.0, 0.0, 0.0, 0.0, 0.0, 0.0, 0.0, 0.0, 0.0, 0.0, 0.0, 0.0, 0.0, 0.0, 0.0, 0.0, 0.0, 0.0, 0.0, 0.0, 0.0, 0.0, 0.0, 0.0, 0.0, 0.0, 0.0, 0.0, 0.0, 0.0, 0.0, 0.0, 0.0, 0.0, 0.0, 0.0, 0.0, 0.0, 0.0, 0.0, 0.0, 0.0, 0.0, 0.0, 0.0, 0.0, 0.0, 0.0, 0.0, 0.0, 0.0, 0.0, 0.0, 0.0, 0.0, 0.0, 0.0, 0.0, 0.0, 0.0, 0.0, 0.0, 0.0, 0.0, 0.0, 0.0, 0.0, 0.0, 0.0, 0.0, 0.0, 0.0, 0.0, 0.0, 0.0, 0.0, 0.0, 0.0, 0.0, 0.0, 0.0, 0.0, 0.0, 0.0, 0.0, 0.0, 0.0, 0.0, 0.0, 0.0, 0.0, 0.0, 0.0, 0.0, 0.0, 0.0, 0.0, 0.0, 0.0, 0.0, 0.0, 0.0, 0.0, 0.0, 0.0, 0.0, 0.0, 0.0, 0.0, 0.0, 0.0, 0.0, 0.0, 0.0, 0.0, 0.0, 0.0, 0.0, 0.0, 0.0, 0.0, 0.0, 0.0, 0.0, 0.0, 0.0, 0.0, 0.0, 0.0, 0.0, 0.0, 0.0, 0.0, 0.0, 0.0, 0.0, 0.0, 0.0, 0.0, 0.0, 0.0, 0.0, 0.0, 0.0, 0.0, 0.0, 0.0, 0.0, 0.0, 0.0, 0.0, 0.0, 0.0, 0.0, 0.0, 0.0, 0.0, 0.0, 0.0, 0.0, 0.0, 0.0, 0.0, 0.0, 0.0, 0.0, 0.0, 0.0, 0.0, 0.0, 0.0, 0.0, 0.0, 0.0, 0.0, 0.0, 0.0, 0.0, 0.0, 0.0, 0.0, 0.0, 0.0, 0.0, 0.0, 0.0, 0.0, 0.0, 0.0, 0.0, 0.0, 0.0, 0.0, 0.0, 0.0, 0.0, 0.0, 0.0, 0.0, 0.0, 0.0, 0.0, 0.0, 0.0, 0.0, 0.0, 0.0, 0.0, 0.0, 0.0, 0.0, 0.0, 0.0, 0.0, 0.0, 0.0, 0.0, 0.0, 0.0, 0.0, 0.0, 0.0, 0.0, 0.0, 0.0, 0.0, 0.0, 0.0, 0.0, 0.0, 0.0, 0.0, 0.0, 0.0, 0.0, 0.0, 0.0, 0.0, 0.0, 0.0, 0.0, 0.0, 0.0, 0.0, 0.0, 0.0, 0.0, 0.0, 0.0, 0.0, 0.0, 0.0, 0.0, 0.0, 0.0, 0.0, 0.0, 0.0, 0.0, 0.0, 0.0, 0.0, 0.0, 0.0, 0.0, 0.0, 0.0, 0.0, 0.0, 0.0, 0.0, 0.0, 0.0, 0.0, 0.0, 0.0, 0.0, 0.0, 0.0, 0.0, 0.0, 0.0, 0.0, 0.0, 0.0, 0.0, 0.0, 0.0, 0.0, 0.0, 0.0, 0.0, 0.0, 0.0, 0.0, 0.0, 0.0, 0.0, 0.0, 0.0, 0.0, 0.0, 0.0, 0.0, 0.0, 0.0, 0.0, 0.0, 0.0, 0.0, 0.0, 0.0, 0.0, 0.0, 0.0, 0.0, 0.0, 0.0, 0.0, 0.0, 0.0, 0.0, 0.0, 0.0, 0.0, 0.0, 0.0, 0.0, 0.0, 0.0, 0.0, 0.0, 0.0, 0.0, 0.0, 0.0, 0.0, 0.0, 0.0, 0.0, 0.0, 0.0, 0.0, 0.0, 0.0, 0.0, 0.0, 0.0, 0.0, 0.0, 0.0, 0.0, 0.0, 0.0, 0.0, 0.0, 0.0, 0.0, 0.0, 0.0, 0.0, 0.0, 0.0, 0.0, 0.0, 0.0, 0.0, 0.0, 0.0, 0.0, 0.0, 0.0, 0.0, 0.0, 0.0, 0.0, 0.0, 0.0, 0.0, 0.0, 0.0, 0.0, 0.0, 0.0, 0.0, 0.0, 0.0, 0.0, 0.0, 0.0, 0.0, 0.0, 0.0, 0.0, 0.0, 0.0, 0.0, 0.0, 0.0, 0.0, 0.0, 0.0, 0.0, 0.0, 0.0, 0.0, 0.0, 0.0, 0.0, 0.0, 0.0, 0.0, 0.0, 0.0, 0.0, 0.0, 0.0, 0.0, 0.0, 0.0, 0.0, 0.0, 0.0, 0.0, 0.0, 0.0, 0.0, 0.0, 0.0, 0.0, 0.0, 0.0, 0.0, 0.0, 0.0, 0.0, 0.0, 0.0, 0.0, 0.0, 0.0, 0.0, 0.0, 0.0, 0.0, 0.0, 0.0, 0.0, 0.0, 0.0, 0.0, 0.0, 0.0, 0.0, 0.0, 0.0, 0.0, 0.0, 0.0, 0.0, 0.0, 0.0, 0.0, 0.0, 0.0, 0.0, 0.0, 0.0, 0.0, 0.0, 0.0, 0.0, 0.0, 0.0, 0.0, 0.0, 0.0, 0.0, 0.0, 0.0, 0.0, 0.0, 0.0, 0.0, 0.0, 0.0, 0.0, 0.0, 0.0, 0.0, 0.0, 0.0, 0.0, 0.0, 0.0, 0.0, 0.0, 0.0, 0.0, 0.0, 0.0, 0.0, 0.0, 0.0, 0.0, 0.0, 0.0, 0.0, 0.0, 0.0, 0.0, 0.0, 0.0, 0.0, 0.0, 0.0, 0.0, 0.0, 0.0, 0.0, 0.0, 0.0, 0.0, 0.0, 0.0, 0.0, 0.0, 0.0, 0.0, 0.0, 0.0, 0.0, 0.0, 0.0, 0.0, 0.0, 0.0, 0.0, 0.0, 0.0, 0.0, 0.0, 0.0, 0.0, 0.0, 0.0, 0.0, 0.0, 0.0, 0.0, 0.0, 0.0, 0.0, 0.0, 0.0, 0.0, 0.0, 0.0, 0.0, 0.0, 0.0, 0.0, 0.0, 0.0, 0.0, 0.0, 0.0, 0.0, 0.0, 0.0, 0.0, 0.0, 0.0, 0.0, 0.0, 0.0, 0.0, 0.0, 0.0, 0.0, 0.0, 0.0, 0.0, 0.0, 0.0, 0.0, 0.0, 0.0, 0.0, 0.0, 0.0, 0.0, 0.0, 0.0, 0.0, 0.0, 0.0, 0.0, 0.0, 0.0, 0.0, 0.0, 0.0, 0.0, 0.0, 0.0, 0.0, 0.0, 0.0, 0.0, 0.0, 0.0, 0.0, 0.0, 0.0, 0.0, 0.0, 0.0, 0.0, 0.0, 0.0, 0.0, 0.0, 0.0, 0.0, 0.0, 0.0, 0.0, 0.0, 0.0, 0.0, 0.0, 0.0, 0.0, 0.0, 0.0, 0.0, 0.0, 0.0, 0.0, 0.0, 0.0, 0.0, 0.0, 0.0, 0.0, 0.0, 0.0, 0.0, 0.0, 0.0, 0.0, 0.0, 0.0, 0.0, 0.0, 0.0, 0.0, 0.0, 0.0, 0.0, 0.0, 0.0, 0.0, 0.0, 0.0, 0.0, 0.0, 0.0, 0.0, 0.0, 0.0, 0.0, 0.0, 0.0, 0.0, 0.0, 0.0, 0.0, 0.0, 0.0, 0.0, 0.0, 0.0, 0.0, 0.0, 0.0, 0.0, 0.0, 0.0, 0.0, 0.0, 0.0, 0.0, 0.0, 0.0, 0.0, 0.0, 0.0, 0.0, 0.0, 0.0, 0.0, 0.0, 0.0, 0.0, 0.0, 0.0, 0.0, 0.0, 0.0, 0.0, 0.0, 0.0, 0.0, 0.0, 0.0, 0.0, 0.0, 0.0, 0.0, 0.0, 0.0, 0.0, 0.0, 0.0, 0.0, 0.0, 0.0, 0.0, 0.0, 0.0, 0.0, 0.0, 0.0, 0.0, 0.0, 0.0, 0.0, 0.0, 0.0, 0.0, 0.0, 0.0, 0.0, 0.0, 0.0, 0.0, 0.0, 0.0, 0.0, 0.0, 0.0, 0.0, 0.0, 0.0, 0.0, 0.0, 0.0, 0.0, 0.0, 0.0, 0.0, 0.0, 0.0, 0.0, 0.0, 0.0, 0.0, 0.0, 0.0, 0.0, 0.0, 0.0, 0.0, 0.0, 0.0, 0.0, 0.0, 0.0, 0.0, 0.0, 0.0, 0.0, 0.0, 0.0, 0.0, 0.0, 0.0, 0.0, 0.0, 0.0, 0.0, 0.0, 0.0, 0.0, 0.0, 0.0, 0.0, 0.0, 0.0, 0.0, 0.0, 0.0, 0.0, 0.0, 0.0, 0.0, 0.0, 0.0, 0.0, 0.0, 0.0, 0.0, 0.0, 0.0, 0.0, 0.0, 0.0, 0.0, 0.0, 0.0, 0.0, 0.0, 0.0, 0.0, 0.0, 0.0, 0.0, 0.0, 0.0, 0.0, 0.0, 0.0, 0.0, 0.0, 0.0, 0.0, 0.0, 0.0, 0.0, 0.0, 0.0, 0.0, 0.0, 0.0, 0.0, 0.0, 0.0, 0.0, 0.0, 0.0, 0.0, 0.0, 0.0, 0.0, 0.0, 0.0, 0.0, 0.0, 0.0, 0.0, 0.0, 0.0, 0.0, 0.0, 0.0, 0.0, 0.0, 0.0, 0.0, 0.0, 0.0, 0.0, 0.0, 0.0, 0.0, 0.0, 0.0, 0.0, 0.0, 0.0, 0.0, 0.0, 0.0, 0.0, 0.0, 0.0, 0.0, 0.0, 0.0, 0.0, 0.0, 0.0, 0.0, 0.0, 0.0, 0.0, 0.0, 0.0, 0.0, 0.0, 0.0, 0.0, 0.0, 0.0, 0.0, 0.0, 0.0, 0.0, 0.0, 0.0, 0.0, 0.0, 0.0, 0.0, 0.0, 0.0, 0.0, 0.0, 0.0, 0.0, 0.0, 0.0, 0.0, 0.0, 0.0, 0.0, 0.0, 0.0, 0.0, 0.0, 0.0, 0.0, 0.0, 0.0, 0.0, 0.0, 0.0, 0.0, 0.0, 0.0, 0.0, 0.0, 0.0, 0.0, 0.0, 0.0, 0.0, 0.0, 0.0, 0.0, 0.0, 0.0, 0.0, 0.0, 0.0, 0.0, 0.0, 0.0, 0.0, 0.0, 0.0, 0.0])
me_plane_001.use_remesh_fix_poles = True
me_plane_001.use_remesh_preserve_attributes = False
me_plane_001.use_mirror_x = True
me_plane_001.update()
me_plane_002 = bpy.data.meshes.new('Plane.002')
me_plane_002.from_pydata([(50.18, -303.9, 0.1691), (-50.14, -303.9, 4.894), (49.5, -303.9, 6.171), (-50.87, -303.9, -0.5454), (-50.75, -303.9, 3.399), (49.6, -303.9, 2.759), (50.2, -303.9, 4.253), (-50.57, -303.9, 1.298), (-49.9, -303.9, 3.971), (49.31, -303.9, 1.165), (50.18, 0.0, 0.1691), (-50.14, 0.0, 4.894), (49.5, 0.0, 6.171), (-50.87, 0.0, -0.5454), (-50.75, 0.0, 3.399), (49.6, 0.0, 2.759), (50.2, 0.0, 4.253), (-50.57, 0.0, 1.298), (-49.9, 0.0, 3.971), (49.31, 0.0, 1.165), (50.32, -13.44, 4.385), (50.57, -26.12, 4.344), (50.08, -39.72, 4.316), (50.42, -52.01, 4.132), (50.24, -65.9, 4.322), (49.98, -79.27, 4.107), (50.23, -92.23, 4.224), (50.2, -106.0, 4.343), (50.25, -119.6, 4.149), (49.96, -132.4, 4.153), (50.02, -145.6, 4.679), (50.29, -158.4, 3.341), (49.96, -172.3, 4.596), (50.73, -185.4, 4.647), (50.03, -198.3, 4.313), (50.75, -211.2, 4.085), (49.96, -224.6, 4.183), (50.24, -237.4, 4.042), (50.01, -251.4, 4.78), (50.18, -264.3, 4.282), (50.15, -277.5, 4.079), (49.88, -291.0, 3.879), (50.17, -290.8, 2.51), (50.27, -277.2, 2.967), (49.49, -264.2, 2.826), (49.31, -251.4, 2.209), (49.68, -238.2, 2.923), (49.72, -225.2, 2.432), (49.71, -211.4, 2.699), (49.48, -198.3, 2.629), (49.05, -185.2, 2.818), (49.65, -171.8, 2.651), (49.54, -158.4, 2.779), (49.48, -145.6, 2.561), (49.61, -132.1, 2.722), (49.55, -118.9, 2.785), (50.03, -105.7, 3.539), (49.77, -92.5, 3.066), (49.71, -79.26, 3.101), (49.38, -65.97, 2.995), (50.16, -52.43, 2.858), (49.54, -39.78, 2.665), (50.4, -27.0, 2.785), (49.21, -12.96, 2.735), (-50.92, -13.03, -0.1134), (-51.12, -26.2, -0.257), (-51.23, -40.23, -0.7663), (-50.59, -53.62, -0.2608), (-51.72, -65.94, -0.8756), (-50.33, -79.46, -0.6301), (-50.9, -92.41, -0.5586), (-51.52, -105.9, -0.7498), (-50.77, -119.0, -0.4914), (-50.8, -132.1, -0.4212), (-50.61, -145.2, -0.7864), (-50.9, -158.5, -0.5522), (-50.64, -172.3, -0.8758), (-50.96, -185.0, -0.5161), (-51.11, -198.5, -0.8898), (-50.8, -211.5, -0.6069), (-50.69, -224.8, -1.493), (-50.94, -237.9, -0.6339), (-50.95, -251.1, -0.4502), (-51.24, -264.1, -0.707), (-51.0, -278.2, 0.05012), (-50.54, -290.4, 0.1839), (-50.9, -290.4, 1.197), (-50.69, -277.6, 1.113), (-51.18, -264.3, 1.284), (-51.19, -250.7, 0.9517), (-50.49, -237.9, 1.241), (-50.47, -225.1, 1.662), (-49.95, -211.7, 1.076), (-50.47, -198.4, 1.39), (-50.74, -184.7, 1.179), (-50.04, -171.7, 1.356), (-50.57, -158.1, 1.298), (-50.9, -145.6, 1.036), (-50.72, -132.2, 1.544), (-50.38, -118.7, 1.289), (-50.37, -106.1, 0.8254), (-50.29, -92.07, 1.201), (-50.7, -79.98, 1.272), (-51.19, -65.96, 1.874), (-50.31, -52.42, 0.5381), (-50.08, -39.94, 1.661), (-50.74, -26.18, 1.604), (-51.12, -13.17, 0.9198), (-50.78, -13.23, 3.372), (-50.92, -26.43, 3.377), (-50.94, -39.17, 3.364), (-50.87, -52.79, 3.482), (-50.64, -66.46, 3.798), (-50.8, -79.31, 3.505), (-50.68, -92.08, 3.541), (-50.71, -105.7, 3.385), (-51.12, -119.0, 3.543), (-50.7, -132.1, 3.441), (-50.63, -145.2, 3.644), (-50.63, -158.5, 3.511), (-51.59, -172.3, 3.52), (-50.55, -185.0, 3.173), (-50.81, -198.2, 3.325), (-51.0, -211.2, 3.179), (-50.82, -224.6, 3.579), (-50.44, -238.4, 3.164), (-50.31, -250.9, 3.696), (-51.49, -264.0, 3.924), (-50.17, -277.2, 2.708), (-50.12, -291.2, 2.966), (-49.99, -290.7, 3.607), (-50.19, -277.4, 3.442), (-49.43, -263.6, 3.863), (-49.91, -251.2, 4.142), (-49.78, -237.6, 3.866), (-49.61, -224.0, 4.633), (-49.59, -210.9, 3.733), (-50.22, -198.9, 4.251), (-49.99, -185.2, 3.837), (-49.73, -172.0, 3.888), (-49.36, -158.1, 4.413), (-49.84, -145.3, 4.185), (-50.4, -131.8, 3.995), (-50.09, -118.9, 4.039), (-49.92, -104.9, 3.922), (-49.99, -92.57, 4.003), (-49.91, -78.93, 3.566), (-49.91, -66.04, 3.964), (-49.73, -52.83, 3.388), (-49.91, -39.77, 4.213), (-49.46, -26.5, 3.724), (-49.43, -13.06, 4.416), (-50.21, -291.2, 5.453), (-50.93, -277.3, 4.927), (-50.46, -264.2, 5.1), (-49.5, -251.3, 4.375), (-49.95, -237.4, 4.766), (-50.25, -224.7, 4.816), (-50.43, -211.1, 5.155), (-50.26, -198.9, 5.278), (-50.7, -184.5, 4.332), (-50.11, -171.7, 4.816), (-49.8, -159.2, 4.32), (-49.58, -145.8, 4.289), (-50.11, -132.1, 4.694), (-50.01, -119.0, 4.967), (-50.15, -105.8, 4.843), (-49.9, -93.24, 5.178), (-50.17, -79.27, 4.911), (-50.11, -66.78, 5.309), (-50.3, -52.71, 4.786), (-50.0, -40.26, 5.12), (-49.89, -26.27, 5.042), (-50.31, -13.27, 4.848), (49.69, -13.05, 0.3611), (50.72, -26.53, 0.01196), (50.57, -39.58, 0.6043), (50.19, -52.82, 0.1885), (49.98, -66.34, 0.06438), (50.89, -79.34, -0.3255), (49.96, -92.28, -0.5712), (49.33, -106.2, 0.1093), (50.18, -118.9, 0.1859), (50.21, -132.1, 0.1339), (50.15, -145.5, 0.2549), (50.19, -158.4, -0.1244), (49.74, -172.1, -0.5159), (49.94, -184.7, 0.03949), (50.14, -198.2, 0.06975), (49.79, -211.5, 0.8233), (50.3, -224.5, -0.3327), (50.26, -237.6, -0.1758), (50.5, -251.3, 0.01831), (49.8, -264.5, 0.2325), (50.38, -277.2, 0.06642), (50.18, -290.7, 0.193), (49.27, -289.8, 1.569), (49.29, -277.5, 1.247), (49.1, -264.0, 1.138), (48.85, -251.5, 0.7217), (49.19, -237.7, 1.155), (49.21, -224.9, 1.206), (49.82, -211.4, 0.593), (49.27, -197.6, 1.529), (49.33, -185.1, 1.118), (49.22, -171.9, 1.346), (48.96, -158.1, 0.989), (49.13, -145.0, 0.5639), (49.31, -132.1, 1.035), (49.42, -119.3, 0.9646), (49.21, -105.7, 0.8126), (49.26, -92.52, 1.209), (49.3, -79.27, 1.396), (49.8, -66.67, 1.242), (49.28, -52.88, 1.203), (49.27, -39.63, 1.161), (49.24, -26.26, 1.33), (49.86, -13.53, 1.337), (49.1, -290.1, 5.614), (49.58, -277.5, 6.218), (49.67, -263.9, 5.91), (49.69, -251.8, 6.29), (50.2, -237.6, 5.999), (49.6, -224.4, 5.943), (50.12, -211.6, 6.884), (50.04, -197.5, 5.679), (49.44, -184.6, 6.79), (49.98, -172.2, 6.551), (49.6, -158.3, 6.873), (50.26, -145.4, 6.075), (48.94, -132.9, 6.49), (50.35, -119.0, 6.636), (49.72, -105.7, 6.301), (49.24, -92.76, 5.743), (49.19, -79.68, 5.922), (49.76, -66.71, 6.607), (49.26, -52.4, 6.672), (50.15, -39.75, 6.117), (49.46, -26.71, 5.836), (49.38, -13.42, 6.223), (49.88, -6.954, 2.565), (-51.35, -6.189, 0.7576), (-50.17, -6.79, 4.73), (-50.6, -6.528, 4.274), (49.74, -6.932, 1.773), (49.55, -6.816, 6.206), (50.62, -6.889, 4.442), (-51.3, -6.959, -0.2362), (-51.4, -6.393, 2.702), (50.16, -6.591, -0.05245)], [], [(246, 16, 15, 240), (247, 13, 17, 241), (248, 14, 18, 242), (241, 17, 14, 248), (242, 18, 11, 243), (240, 15, 19, 244), (244, 19, 10, 249), (245, 12, 16, 246), (2, 218, 41, 6), (218, 219, 40, 41), (219, 220, 39, 40), (220, 221, 38, 39), (221, 222, 37, 38), (222, 223, 36, 37), (223, 224, 35, 36), (224, 225, 34, 35), (225, 226, 33, 34), (226, 227, 32, 33), (227, 228, 31, 32), (228, 229, 30, 31), (229, 230, 29, 30), (230, 231, 28, 29), (231, 232, 27, 28), (232, 233, 26, 27), (233, 234, 25, 26), (234, 235, 24, 25), (235, 236, 23, 24), (236, 237, 22, 23), (237, 238, 21, 22), (238, 239, 20, 21), (9, 196, 195, 0), (196, 197, 194, 195), (197, 198, 193, 194), (198, 199, 192, 193), (199, 200, 191, 192), (200, 201, 190, 191), (201, 202, 189, 190), (202, 203, 188, 189), (203, 204, 187, 188), (204, 205, 186, 187), (205, 206, 185, 186), (206, 207, 184, 185), (207, 208, 183, 184), (208, 209, 182, 183), (209, 210, 181, 182), (210, 211, 180, 181), (211, 212, 179, 180), (212, 213, 178, 179), (213, 214, 177, 178), (214, 215, 176, 177), (215, 216, 175, 176), (216, 217, 174, 175), (5, 42, 196, 9), (42, 43, 197, 196), (43, 44, 198, 197), (44, 45, 199, 198), (45, 46, 200, 199), (46, 47, 201, 200), (47, 48, 202, 201), (48, 49, 203, 202), (49, 50, 204, 203), (50, 51, 205, 204), (51, 52, 206, 205), (52, 53, 207, 206), (53, 54, 208, 207), (54, 55, 209, 208), (55, 56, 210, 209), (56, 57, 211, 210), (57, 58, 212, 211), (58, 59, 213, 212), (59, 60, 214, 213), (60, 61, 215, 214), (61, 62, 216, 215), (62, 63, 217, 216), (8, 130, 152, 1), (130, 131, 153, 152), (131, 132, 154, 153), (132, 133, 155, 154), (133, 134, 156, 155), (134, 135, 157, 156), (135, 136, 158, 157), (136, 137, 159, 158), (137, 138, 160, 159), (138, 139, 161, 160), (139, 140, 162, 161), (140, 141, 163, 162), (141, 142, 164, 163), (142, 143, 165, 164), (143, 144, 166, 165), (144, 145, 167, 166), (145, 146, 168, 167), (146, 147, 169, 168), (147, 148, 170, 169), (148, 149, 171, 170), (149, 150, 172, 171), (150, 151, 173, 172), (7, 86, 129, 4), (86, 87, 128, 129), (87, 88, 127, 128), (88, 89, 126, 127), (89, 90, 125, 126), (90, 91, 124, 125), (91, 92, 123, 124), (92, 93, 122, 123), (93, 94, 121, 122), (94, 95, 120, 121), (95, 96, 119, 120), (96, 97, 118, 119), (97, 98, 117, 118), (98, 99, 116, 117), (99, 100, 115, 116), (100, 101, 114, 115), (101, 102, 113, 114), (102, 103, 112, 113), (103, 104, 111, 112), (104, 105, 110, 111), (105, 106, 109, 110), (106, 107, 108, 109), (4, 129, 130, 8), (129, 128, 131, 130), (128, 127, 132, 131), (127, 126, 133, 132), (126, 125, 134, 133), (125, 124, 135, 134), (124, 123, 136, 135), (123, 122, 137, 136), (122, 121, 138, 137), (121, 120, 139, 138), (120, 119, 140, 139), (119, 118, 141, 140), (118, 117, 142, 141), (117, 116, 143, 142), (116, 115, 144, 143), (115, 114, 145, 144), (114, 113, 146, 145), (113, 112, 147, 146), (112, 111, 148, 147), (111, 110, 149, 148), (110, 109, 150, 149), (109, 108, 151, 150), (3, 85, 86, 7), (85, 84, 87, 86), (84, 83, 88, 87), (83, 82, 89, 88), (82, 81, 90, 89), (81, 80, 91, 90), (80, 79, 92, 91), (79, 78, 93, 92), (78, 77, 94, 93), (77, 76, 95, 94), (76, 75, 96, 95), (75, 74, 97, 96), (74, 73, 98, 97), (73, 72, 99, 98), (72, 71, 100, 99), (71, 70, 101, 100), (70, 69, 102, 101), (69, 68, 103, 102), (68, 67, 104, 103), (67, 66, 105, 104), (66, 65, 106, 105), (65, 64, 107, 106), (6, 41, 42, 5), (41, 40, 43, 42), (40, 39, 44, 43), (39, 38, 45, 44), (38, 37, 46, 45), (37, 36, 47, 46), (36, 35, 48, 47), (35, 34, 49, 48), (34, 33, 50, 49), (33, 32, 51, 50), (32, 31, 52, 51), (31, 30, 53, 52), (30, 29, 54, 53), (29, 28, 55, 54), (28, 27, 56, 55), (27, 26, 57, 56), (26, 25, 58, 57), (25, 24, 59, 58), (24, 23, 60, 59), (23, 22, 61, 60), (22, 21, 62, 61), (21, 20, 63, 62), (239, 245, 246, 20), (217, 244, 249, 174), (63, 240, 244, 217), (151, 242, 243, 173), (107, 241, 248, 108), (108, 248, 242, 151), (64, 247, 241, 107), (20, 246, 240, 63)])
_uv = me_plane_002.uv_layers.new(name='UVMap')
_uv.uv.foreach_set('vector', [0.0, 0.0, 0.0, 0.0, 0.0, 0.0, 0.0, 0.0, 0.0, 0.0, 0.0, 0.0, 0.0, 0.0, 0.0, 0.0, 0.0, 0.0, 0.0, 0.0, 0.0, 0.0, 0.0, 0.0, 0.0, 0.0, 0.0, 0.0, 0.0, 0.0, 0.0, 0.0, 0.0, 0.0, 0.0, 0.0, 0.0, 0.0, 0.0, 0.0, 0.0, 0.0, 0.0, 0.0, 0.0, 0.0, 0.0, 0.0, 0.0, 0.0, 0.0, 0.0, 0.0, 0.0, 0.0, 0.0, 0.0, 0.0, 0.0, 0.0, 0.0, 0.0, 0.0, 0.0, 0.0, 0.0, 0.0, 0.0, 0.0, 0.0, 0.0, 0.0, 0.0, 0.0, 0.0, 0.0, 0.0, 0.0, 0.0, 0.0, 0.0, 0.0, 0.0, 0.0, 0.0, 0.0, 0.0, 0.0, 0.0, 0.0, 0.0, 0.0, 0.0, 0.0, 0.0, 0.0, 0.0, 0.0, 0.0, 0.0, 0.0, 0.0, 0.0, 0.0, 0.0, 0.0, 0.0, 0.0, 0.0, 0.0, 0.0, 0.0, 0.0, 0.0, 0.0, 0.0, 0.0, 0.0, 0.0, 0.0, 0.0, 0.0, 0.0, 0.0, 0.0, 0.0, 0.0, 0.0, 0.0, 0.0, 0.0, 0.0, 0.0, 0.0, 0.0, 0.0, 0.0, 0.0, 0.0, 0.0, 0.0, 0.0, 0.0, 0.0, 0.0, 0.0, 0.0, 0.0, 0.0, 0.0, 0.0, 0.0, 0.0, 0.0, 0.0, 0.0, 0.0, 0.0, 0.0, 0.0, 0.0, 0.0, 0.0, 0.0, 0.0, 0.0, 0.0, 0.0, 0.0, 0.0, 0.0, 0.0, 0.0, 0.0, 0.0, 0.0, 0.0, 0.0, 0.0, 0.0, 0.0, 0.0, 0.0, 0.0, 0.0, 0.0, 0.0, 0.0, 0.0, 0.0, 0.0, 0.0, 0.0, 0.0, 0.0, 0.0, 0.0, 0.0, 0.0, 0.0, 0.0, 0.0, 0.0, 0.0, 0.0, 0.0, 0.0, 0.0, 0.0, 0.0, 0.0, 0.0, 0.0, 0.0, 0.0, 0.0, 0.0, 0.0, 0.0, 0.0, 0.0, 0.0, 0.0, 0.0, 0.0, 0.0, 0.0, 0.0, 0.0, 0.0, 0.0, 0.0, 0.0, 0.0, 0.0, 0.0, 0.0, 0.0, 0.0, 0.0, 0.0, 0.0, 0.0, 0.0, 0.0, 0.0, 0.0, 0.0, 0.0, 0.0, 0.0, 0.0, 0.0, 0.0, 0.0, 0.0, 0.0, 0.0, 0.0, 0.0, 0.0, 0.0, 0.0, 0.0, 0.0, 0.0, 0.0, 0.0, 0.0, 0.0, 0.0, 0.0, 0.0, 0.0, 0.0, 0.0, 0.0, 0.0, 0.0, 0.0, 0.0, 0.0, 0.0, 0.0, 0.0, 0.0, 0.0, 0.0, 0.0, 0.0, 0.0, 0.0, 0.0, 0.0, 0.0, 0.0, 0.0, 0.0, 0.0, 0.0, 0.0, 0.0, 0.0, 0.0, 0.0, 0.0, 0.0, 0.0, 0.0, 0.0, 0.0, 0.0, 0.0, 0.0, 0.0, 0.0, 0.0, 0.0, 0.0, 0.0, 0.0, 0.0, 0.0, 0.0, 0.0, 0.0, 0.0, 0.0, 0.0, 0.0, 0.0, 0.0, 0.0, 0.0, 0.0, 0.0, 0.0, 0.0, 0.0, 0.0, 0.0, 0.0, 0.0, 0.0, 0.0, 0.0, 0.0, 0.0, 0.0, 0.0, 0.0, 0.0, 0.0, 0.0, 0.0, 0.0, 0.0, 0.0, 0.0, 0.0, 0.0, 0.0, 0.0, 0.0, 0.0, 0.0, 0.0, 0.0, 0.0, 0.0, 0.0, 0.0, 0.0, 0.0, 0.0, 0.0, 0.0, 0.0, 0.0, 0.0, 0.0, 0.0, 0.0, 0.0, 0.0, 0.0, 0.0, 0.0, 0.0, 0.0, 0.0, 0.0, 0.0, 0.0, 0.0, 0.0, 0.0, 0.0, 0.0, 0.0, 0.0, 0.0, 0.0, 0.0, 0.0, 0.0, 0.0, 0.0, 0.0, 0.0, 0.0, 0.0, 0.0, 0.0, 0.0, 0.0, 0.0, 0.0, 0.0, 0.0, 0.0, 0.0, 0.0, 0.0, 0.0, 0.0, 0.0, 0.0, 0.0, 0.0, 0.0, 0.0, 0.0, 0.0, 0.0, 0.0, 0.0, 0.0, 0.0, 0.0, 0.0, 0.0, 0.0, 0.0, 0.0, 0.0, 0.0, 0.0, 0.0, 0.0, 0.0, 0.0, 0.0, 0.0, 0.0, 0.0, 0.0, 0.0, 0.0, 0.0, 0.0, 0.0, 0.0, 0.0, 0.0, 0.0, 0.0, 0.0, 0.0, 0.0, 0.0, 0.0, 0.0, 0.0, 0.0, 0.0, 0.0, 0.0, 0.0, 0.0, 0.0, 0.0, 0.0, 0.0, 0.0, 0.0, 0.0, 0.0, 0.0, 0.0, 0.0, 0.0, 0.0, 0.0, 0.0, 0.0, 0.0, 0.0, 0.0, 0.0, 0.0, 0.0, 0.0, 0.0, 0.0, 0.0, 0.0, 0.0, 0.0, 0.0, 0.0, 0.0, 0.0, 0.0, 0.0, 0.0, 0.0, 0.0, 0.0, 0.0, 0.0, 0.0, 0.0, 0.0, 0.0, 0.0, 0.0, 0.0, 0.0, 0.0, 0.0, 0.0, 0.0, 0.0, 0.0, 0.0, 0.0, 0.0, 0.0, 0.0, 0.0, 0.0, 0.0, 0.0, 0.0, 0.0, 0.0, 0.0, 0.0, 0.0, 0.0, 0.0, 0.0, 0.0, 0.0, 0.0, 0.0, 0.0, 0.0, 0.0, 0.0, 0.0, 0.0, 0.0, 0.0, 0.0, 0.0, 0.0, 0.0, 0.0, 0.0, 0.0, 0.0, 0.0, 0.0, 0.0, 0.0, 0.0, 0.0, 0.0, 0.0, 0.0, 0.0, 0.0, 0.0, 0.0, 0.0, 0.0, 0.0, 0.0, 0.0, 0.0, 0.0, 0.0, 0.0, 0.0, 0.0, 0.0, 0.0, 0.0, 0.0, 0.0, 0.0, 0.0, 0.0, 0.0, 0.0, 0.0, 0.0, 0.0, 0.0, 0.0, 0.0, 0.0, 0.0, 0.0, 0.0, 0.0, 0.0, 0.0, 0.0, 0.0, 0.0, 0.0, 0.0, 0.0, 0.0, 0.0, 0.0, 0.0, 0.0, 0.0, 0.0, 0.0, 0.0, 0.0, 0.0, 0.0, 0.0, 0.0, 0.0, 0.0, 0.0, 0.0, 0.0, 0.0, 0.0, 0.0, 0.0, 0.0, 0.0, 0.0, 0.0, 0.0, 0.0, 0.0, 0.0, 0.0, 0.0, 0.0, 0.0, 0.0, 0.0, 0.0, 0.0, 0.0, 0.0, 0.0, 0.0, 0.0, 0.0, 0.0, 0.0, 0.0, 0.0, 0.0, 0.0, 0.0, 0.0, 0.0, 0.0, 0.0, 0.0, 0.0, 0.0, 0.0, 0.0, 0.0, 0.0, 0.0, 0.0, 0.0, 0.0, 0.0, 0.0, 0.0, 0.0, 0.0, 0.0, 0.0, 0.0, 0.0, 0.0, 0.0, 0.0, 0.0, 0.0, 0.0, 0.0, 0.0, 0.0, 0.0, 0.0, 0.0, 0.0, 0.0, 0.0, 0.0, 0.0, 0.0, 0.0, 0.0, 0.0, 0.0, 0.0, 0.0, 0.0, 0.0, 0.0, 0.0, 0.0, 0.0, 0.0, 0.0, 0.0, 0.0, 0.0, 0.0, 0.0, 0.0, 0.0, 0.0, 0.0, 0.0, 0.0, 0.0, 0.0, 0.0, 0.0, 0.0, 0.0, 0.0, 0.0, 0.0, 0.0, 0.0, 0.0, 0.0, 0.0, 0.0, 0.0, 0.0, 0.0, 0.0, 0.0, 0.0, 0.0, 0.0, 0.0, 0.0, 0.0, 0.0, 0.0, 0.0, 0.0, 0.0, 0.0, 0.0, 0.0, 0.0, 0.0, 0.0, 0.0, 0.0, 0.0, 0.0, 0.0, 0.0, 0.0, 0.0, 0.0, 0.0, 0.0, 0.0, 0.0, 0.0, 0.0, 0.0, 0.0, 0.0, 0.0, 0.0, 0.0, 0.0, 0.0, 0.0, 0.0, 0.0, 0.0, 0.0, 0.0, 0.0, 0.0, 0.0, 0.0, 0.0, 0.0, 0.0, 0.0, 0.0, 0.0, 0.0, 0.0, 0.0, 0.0, 0.0, 0.0, 0.0, 0.0, 0.0, 0.0, 0.0, 0.0, 0.0, 0.0, 0.0, 0.0, 0.0, 0.0, 0.0, 0.0, 0.0, 0.0, 0.0, 0.0, 0.0, 0.0, 0.0, 0.0, 0.0, 0.0, 0.0, 0.0, 0.0, 0.0, 0.0, 0.0, 0.0, 0.0, 0.0, 0.0, 0.0, 0.0, 0.0, 0.0, 0.0, 0.0, 0.0, 0.0, 0.0, 0.0, 0.0, 0.0, 0.0, 0.0, 0.0, 0.0, 0.0, 0.0, 0.0, 0.0, 0.0, 0.0, 0.0, 0.0, 0.0, 0.0, 0.0, 0.0, 0.0, 0.0, 0.0, 0.0, 0.0, 0.0, 0.0, 0.0, 0.0, 0.0, 0.0, 0.0, 0.0, 0.0, 0.0, 0.0, 0.0, 0.0, 0.0, 0.0, 0.0, 0.0, 0.0, 0.0, 0.0, 0.0, 0.0, 0.0, 0.0, 0.0, 0.0, 0.0, 0.0, 0.0, 0.0, 0.0, 0.0, 0.0, 0.0, 0.0, 0.0, 0.0, 0.0, 0.0, 0.0, 0.0, 0.0, 0.0, 0.0, 0.0, 0.0, 0.0, 0.0, 0.0, 0.0, 0.0, 0.0, 0.0, 0.0, 0.0, 0.0, 0.0, 0.0, 0.0, 0.0, 0.0, 0.0, 0.0, 0.0, 0.0, 0.0, 0.0, 0.0, 0.0, 0.0, 0.0, 0.0, 0.0, 0.0, 0.0, 0.0, 0.0, 0.0, 0.0, 0.0, 0.0, 0.0, 0.0, 0.0, 0.0, 0.0, 0.0, 0.0, 0.0, 0.0, 0.0, 0.0, 0.0, 0.0, 0.0, 0.0, 0.0, 0.0, 0.0, 0.0, 0.0, 0.0, 0.0, 0.0, 0.0, 0.0, 0.0, 0.0, 0.0, 0.0, 0.0, 0.0, 0.0, 0.0, 0.0, 0.0, 0.0, 0.0, 0.0, 0.0, 0.0, 0.0, 0.0, 0.0, 0.0, 0.0, 0.0, 0.0, 0.0, 0.0, 0.0, 0.0, 0.0, 0.0, 0.0, 0.0, 0.0, 0.0, 0.0, 0.0, 0.0, 0.0, 0.0, 0.0, 0.0, 0.0, 0.0, 0.0, 0.0, 0.0, 0.0, 0.0, 0.0, 0.0, 0.0, 0.0, 0.0, 0.0, 0.0, 0.0, 0.0, 0.0, 0.0, 0.0, 0.0, 0.0, 0.0, 0.0, 0.0, 0.0, 0.0, 0.0, 0.0, 0.0, 0.0, 0.0, 0.0, 0.0, 0.0, 0.0, 0.0, 0.0, 0.0, 0.0, 0.0, 0.0, 0.0, 0.0, 0.0, 0.0, 0.0, 0.0, 0.0, 0.0, 0.0, 0.0, 0.0, 0.0, 0.0, 0.0, 0.0, 0.0, 0.0, 0.0, 0.0, 0.0, 0.0, 0.0, 0.0, 0.0, 0.0, 0.0, 0.0, 0.0, 0.0, 0.0, 0.0, 0.0, 0.0, 0.0, 0.0, 0.0, 0.0, 0.0, 0.0, 0.0, 0.0, 0.0, 0.0, 0.0, 0.0, 0.0, 0.0, 0.0, 0.0, 0.0, 0.0, 0.0, 0.0, 0.0, 0.0, 0.0, 0.0, 0.0, 0.0, 0.0, 0.0, 0.0, 0.0, 0.0, 0.0, 0.0, 0.0, 0.0, 0.0, 0.0, 0.0, 0.0, 0.0, 0.0, 0.0, 0.0, 0.0, 0.0, 0.0, 0.0, 0.0, 0.0, 0.0, 0.0, 0.0, 0.0, 0.0, 0.0, 0.0, 0.0, 0.0, 0.0, 0.0, 0.0, 0.0, 0.0, 0.0, 0.0, 0.0, 0.0, 0.0, 0.0, 0.0, 0.0, 0.0, 0.0, 0.0, 0.0, 0.0, 0.0, 0.0, 0.0, 0.0, 0.0, 0.0, 0.0, 0.0, 0.0, 0.0, 0.0, 0.0, 0.0, 0.0, 0.0, 0.0, 0.0, 0.0, 0.0, 0.0, 0.0, 0.0, 0.0, 0.0, 0.0, 0.0, 0.0, 0.0, 0.0, 0.0, 0.0, 0.0, 0.0, 0.0, 0.0, 0.0, 0.0, 0.0, 0.0, 0.0, 0.0, 0.0, 0.0, 0.0, 0.0, 0.0, 0.0, 0.0, 0.0, 0.0, 0.0, 0.0, 0.0, 0.0, 0.0, 0.0, 0.0, 0.0, 0.0, 0.0, 0.0, 0.0, 0.0, 0.0, 0.0, 0.0, 0.0, 0.0, 0.0, 0.0, 0.0, 0.0, 0.0, 0.0, 0.0, 0.0, 0.0, 0.0, 0.0, 0.0, 0.0, 0.0, 0.0, 0.0, 0.0, 0.0, 0.0, 0.0, 0.0, 0.0, 0.0, 0.0, 0.0, 0.0, 0.0, 0.0, 0.0, 0.0, 0.0, 0.0, 0.0, 0.0, 0.0, 0.0, 0.0, 0.0, 0.0, 0.0, 0.0, 0.0, 0.0, 0.0, 0.0, 0.0, 0.0, 0.0, 0.0, 0.0, 0.0, 0.0, 0.0, 0.0, 0.0, 0.0, 0.0, 0.0, 0.0, 0.0, 0.0, 0.0, 0.0, 0.0, 0.0, 0.0, 0.0, 0.0, 0.0, 0.0, 0.0, 0.0, 0.0, 0.0, 0.0, 0.0, 0.0, 0.0, 0.0, 0.0, 0.0, 0.0, 0.0, 0.0, 0.0, 0.0, 0.0, 0.0, 0.0, 0.0, 0.0, 0.0, 0.0, 0.0, 0.0, 0.0, 0.0, 0.0, 0.0, 0.0, 0.0, 0.0, 0.0, 0.0, 0.0, 0.0, 0.0, 0.0, 0.0, 0.0, 0.0, 0.0, 0.0, 0.0, 0.0, 0.0, 0.0, 0.0, 0.0, 0.0, 0.0, 0.0, 0.0, 0.0, 0.0, 0.0, 0.0, 0.0, 0.0, 0.0, 0.0, 0.0, 0.0, 0.0, 0.0, 0.0, 0.0, 0.0, 0.0, 0.0, 0.0, 0.0, 0.0, 0.0, 0.0, 0.0, 0.0, 0.0, 0.0, 0.0, 0.0, 0.0, 0.0, 0.0, 0.0, 0.0, 0.0, 0.0, 0.0, 0.0, 0.0, 0.0, 0.0, 0.0, 0.0, 0.0, 0.0, 0.0, 0.0, 0.0, 0.0, 0.0, 0.0, 0.0, 0.0, 0.0, 0.0, 0.0, 0.0, 0.0, 0.0, 0.0, 0.0, 0.0, 0.0, 0.0, 0.0, 0.0, 0.0, 0.0, 0.0, 0.0, 0.0, 0.0, 0.0, 0.0, 0.0, 0.0, 0.0, 0.0, 0.0, 0.0, 0.0, 0.0, 0.0, 0.0, 0.0, 0.0, 0.0, 0.0, 0.0, 0.0, 0.0, 0.0, 0.0, 0.0, 0.0, 0.0, 0.0, 0.0, 0.0, 0.0, 0.0, 0.0, 0.0, 0.0, 0.0, 0.0, 0.0, 0.0, 0.0, 0.0, 0.0, 0.0, 0.0, 0.0, 0.0, 0.0, 0.0, 0.0, 0.0, 0.0, 0.0, 0.0, 0.0, 0.0, 0.0, 0.0, 0.0, 0.0, 0.0, 0.0, 0.0, 0.0, 0.0, 0.0, 0.0, 0.0, 0.0, 0.0, 0.0, 0.0, 0.0, 0.0, 0.0, 0.0, 0.0, 0.0, 0.0, 0.0, 0.0, 0.0, 0.0, 0.0, 0.0, 0.0, 0.0, 0.0, 0.0])
me_plane_002.use_remesh_fix_poles = True
me_plane_002.use_remesh_preserve_attributes = False
me_plane_002.use_mirror_x = True
me_plane_002.update()

# ---- objects
ob_nextspanwpint = bpy.data.objects.new('nextSpanwPint', me_cube_001)
ob_plane_001 = bpy.data.objects.new('Plane.001', me_plane_001)
ob_plane_002 = bpy.data.objects.new('Plane.002', me_plane_002)

# ---- transforms, parenting, visibility, modifiers, constraints
ob_nextspanwpint.parent = ob_plane_001
ob_nextspanwpint.location = (0.0, -303.9, 0.0)
ob_nextspanwpint.lineart.crease_threshold = 0.0
ob_nextspanwpint.use_mesh_mirror_x = True
ob_plane_001.location = (0.0, 0.0, 0.0)
ob_plane_001.lineart.crease_threshold = 0.0
ob_plane_001.use_mesh_mirror_x = True
ob_plane_002.location = (0.0, 0.0, 0.0)
ob_plane_002.lineart.crease_threshold = 0.0
ob_plane_002.use_mesh_mirror_x = True

# ---- collection membership
col_collection.objects.link(ob_nextspanwpint)
col_collection.objects.link(ob_plane_001)
col_collection.objects.link(ob_plane_002)

# ---- scene / render settings (as saved in the file)
scene.frame_start = 1; scene.frame_end = 250; scene.frame_set(1)
scene.render.engine = 'BLENDER_EEVEE_NEXT'
scene.cycles.use_denoising = False
scene.cycles.samples = 128
scene.cycles.sampling_pattern = 'TABULATED_SOBOL'
scene.cycles.use_adaptive_sampling = False
scene.cycles.use_light_tree = False
scene.view_settings.view_transform = 'Filmic'
bpy.context.view_layer.update()

# ---- added for rendering (the .blend has no active camera and no usable light): camera, sun
cam_auto = bpy.data.cameras.new('AutoCamera')
cam_auto.lens = 50.0
cam_auto.sensor_width = 36.0
cam_auto.clip_end = 7249.01
ob_auto_camera = bpy.data.objects.new('AutoCamera', cam_auto)
scene.collection.objects.link(ob_auto_camera)
ob_auto_camera.location = (412.88, -648.111, 333.08)
ob_auto_camera.rotation_euler = (1.09748, -7.21219e-08, 0.694738)
scene.camera = ob_auto_camera
light_auto_sun = bpy.data.lights.new('AutoSun', 'SUN')
light_auto_sun.energy = 3.0
light_auto_sun.angle = 0.0523599
ob_auto_sun = bpy.data.objects.new('AutoSun', light_auto_sun)
scene.collection.objects.link(ob_auto_sun)
ob_auto_sun.rotation_euler = (0.872665, 0.174533, 0.523599)
bpy.context.view_layer.update()
